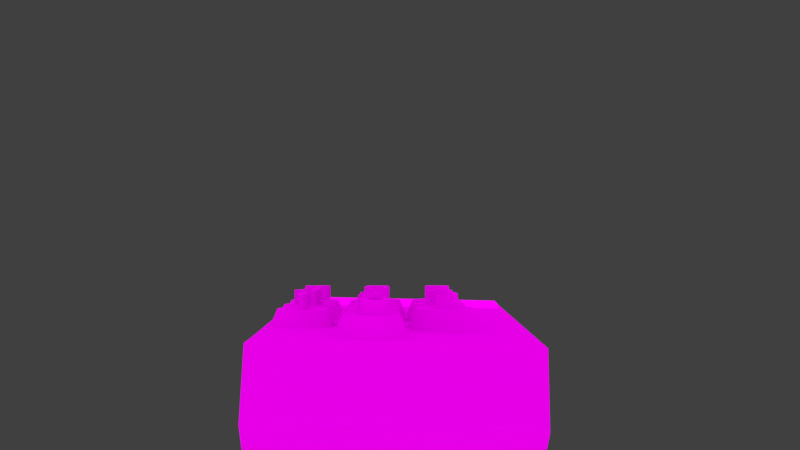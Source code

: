 # Source: calculator-model.blend  (saved by Blender 2.90.8; exported with 4.5.12 LTS)
import bpy
from mathutils import Matrix  # noqa: F401  (used for matrix-valued properties, if any)

bpy.ops.wm.read_factory_settings(use_empty=True)
scene = bpy.context.scene
scene.name = 'Scene'

# ---- collections
col_collection_1 = bpy.data.collections.new('Collection 1'); scene.collection.children.link(col_collection_1)
col_calculator = bpy.data.collections.new('calculator'); scene.collection.children.link(col_calculator)
col_but = bpy.data.collections.new('but'); scene.collection.children.link(col_but)

# ---- images (referenced by path relative to the original .blend; pixels are not part of the script)
import os
ASSET_DIR = os.environ.get("B2B_ASSET_DIR", "")  # directory of the original .blend (textures are referenced by path, not embedded)
HERE = os.path.dirname(os.path.abspath(__file__))  # packed textures are extracted next to this script under _unpacked/

def load_image(name, relpath, width, height, colorspace="sRGB"):
    """Load a texture the original file referenced (path relative to the .blend, or extracted next to this script)."""
    p = next((c for c in (os.path.join(HERE, relpath), os.path.join(ASSET_DIR, relpath)) if relpath and os.path.exists(c)), "")
    if p:
        img = bpy.data.images.load(p, check_existing=True)
        img.name = name
    else:  # same state as the original file: an image datablock whose file is absent (Cycles renders it pink)
        img = bpy.data.images.new(name, width, height)
        img.source = "FILE"
        img.filepath = "//" + (relpath or name)
    img.colorspace_settings.name = colorspace
    return img
img_screen = load_image('screen', '', 1024, 1024, 'sRGB')
img_environment_hdr = load_image('environment.hdr', 'environment.hdr', 1024, 1024, 'Linear Rec.709')

# ---- materials (node trees are filled in below, after node groups)
mat_screen = bpy.data.materials.new('screen')
mat_screen.use_transparent_shadow = False

# ---- material node trees
mat_screen.use_nodes = True; mat_screen.node_tree.nodes.clear()
_N = mat_screen.node_tree.nodes; _L = mat_screen.node_tree.links
n0 = _N.new('ShaderNodeOutputMaterial'); n0.name = 'Material Output'; n0.location = (300, 300)
n1 = _N.new('ShaderNodeEmission'); n1.name = 'Emission'; n1.location = (63, 249)
n2 = _N.new('ShaderNodeTexImage'); n2.name = 'Image Texture'; n2.location = (-314, 195)
n2.image = img_screen
_L.new(n1.outputs[0], n0.inputs[0])
_L.new(n2.outputs[0], n1.inputs[0])
n0.is_active_output = True

# ---- world
world_world = bpy.data.worlds.new('World'); scene.world = world_world
world_world.use_nodes = True; world_world.node_tree.nodes.clear()
_N = world_world.node_tree.nodes; _L = world_world.node_tree.links
n0 = _N.new('ShaderNodeBackground'); n0.name = 'Background'; n0.location = (132, 300)
n1 = _N.new('ShaderNodeOutputWorld'); n1.name = 'World Output'; n1.location = (343, 299)
n2 = _N.new('ShaderNodeMix'); n2.name = 'Mix'; n2.location = (-90, 301)
n2.data_type = 'RGBA'
n2.inputs[7].default_value = (0.05127, 0.05127, 0.05127, 1.0)
n3 = _N.new('ShaderNodeLightPath'); n3.name = 'Light Path'; n3.location = (-312, 302)
n3.width = 143
n4 = _N.new('ShaderNodeTexEnvironment'); n4.name = 'Environment Texture'; n4.location = (-367, 136)
n4.width = 202
n4.image = img_environment_hdr
_L.new(n0.outputs[0], n1.inputs[0])
_L.new(n4.outputs[0], n2.inputs[6])
_L.new(n3.outputs[0], n2.inputs[0])
_L.new(n2.outputs[2], n0.inputs[0])
n1.is_active_output = True
world_world.color = (0.05088, 0.05088, 0.05088)
world_world.use_sun_shadow = False
world_world.sun_shadow_jitter_overblur = 0.0
world_world.cycles.sampling_method = 'MANUAL'

# ---- cameras
cam_camera_001 = bpy.data.cameras.new('Camera.001')

# ---- meshes
me_cube_001 = bpy.data.meshes.new('Cube.001')
me_cube_001.from_pydata([(-0.7282, -0.8284, 0.113), (-2.008, -0.918, 1.12), (-0.731, 0.8979, 0.1272), (-2.008, 0.9447, 1.127), (1.858, -0.9209, 0.3093), (-0.09591, -0.9175, 1.149), (1.85, 0.926, 0.3121), (-0.08792, 0.9397, 1.145), (-2.01, -0.9199, 0.8801), (-2.01, 0.9694, 0.8568), (1.015, 0.9319, 1.169), (1.023, -0.9357, 1.173), (-1.344, -0.9385, 0.5647), (-1.344, 0.9694, 0.5623), (2.013, 0.9586, 0.835), (2.013, -0.9493, 0.8374), (1.718, 0.9586, 1.16), (1.718, -0.9307, 1.184), (-2.006, 0.9528, 1.137), (-2.006, -0.9097, 1.112), (-1.071, 0.9633, 0.5068), (-1.071, -0.9463, 0.5068), (1.868, 0.9625, 0.3407), (1.868, -0.9468, 0.3307)], [], [(12, 8, 9, 13), (13, 9, 16, 14), (14, 16, 17, 15), (15, 17, 8, 12), (2, 6, 4, 0), (18, 3, 1, 19), (1, 3, 9, 8), (3, 18, 16, 9), (7, 5, 11, 10), (19, 1, 8, 17), (23, 15, 12, 21), (22, 14, 15, 23), (20, 13, 14, 22), (21, 12, 13, 20), (10, 11, 17, 16), (5, 7, 18, 19), (7, 10, 16, 18), (11, 5, 19, 17), (2, 0, 21, 20), (6, 2, 20, 22), (4, 6, 22, 23), (0, 4, 23, 21)])
_uv = me_cube_001.uv_layers.new(name='UVMap')
_uv.uv.foreach_set('vector', [0.5, 0.0, 0.625, 0.0, 0.625, 0.25, 0.5, 0.25, 0.5, 0.25, 0.625, 0.25, 0.625, 0.5, 0.5, 0.5, 0.5, 0.5, 0.625, 0.5, 0.625, 0.75, 0.5, 0.75, 0.5, 0.75, 0.625, 0.75, 0.625, 1.0, 0.5, 1.0, 0.1491, 0.5356, 0.3509, 0.5356, 0.3509, 0.7144, 0.1491, 0.7144, 0.6341, 0.5167, 0.8659, 0.5167, 0.8659, 0.7333, 0.6341, 0.7333, 0.8659, 0.7333, 0.8659, 0.5167, 0.875, 0.5, 0.875, 0.75, 0.8659, 0.5167, 0.6341, 0.5167, 0.625, 0.5, 0.875, 0.5, 0.6331, 0.5293, 0.6331, 0.7207, 0.626, 0.7337, 0.626, 0.5163, 0.6341, 0.7333, 0.8659, 0.7333, 0.875, 0.75, 0.625, 0.75, 0.375, 0.75, 0.5, 0.75, 0.5, 1.0, 0.375, 1.0, 0.375, 0.5, 0.5, 0.5, 0.5, 0.75, 0.375, 0.75, 0.375, 0.25, 0.5, 0.25, 0.5, 0.5, 0.375, 0.5, 0.375, 0.0, 0.5, 0.0, 0.5, 0.25, 0.375, 0.25, 0.626, 0.5163, 0.626, 0.7337, 0.625, 0.75, 0.625, 0.5, 0.6331, 0.7207, 0.6331, 0.5293, 0.6341, 0.5167, 0.6341, 0.7333, 0.6331, 0.5293, 0.626, 0.5163, 0.625, 0.5, 0.6341, 0.5167, 0.626, 0.7337, 0.6331, 0.7207, 0.6341, 0.7333, 0.625, 0.75, 0.1491, 0.5356, 0.1491, 0.7144, 0.125, 0.75, 0.125, 0.5, 0.3509, 0.5356, 0.1491, 0.5356, 0.125, 0.5, 0.375, 0.5, 0.3509, 0.7144, 0.3509, 0.5356, 0.375, 0.5, 0.375, 0.75, 0.1491, 0.7144, 0.3509, 0.7144, 0.375, 0.75, 0.125, 0.75])
me_cube_001.use_remesh_fix_poles = True
me_cube_001.use_remesh_preserve_attributes = False
me_cube_001.use_mirror_vertex_groups = False
me_cube_001.update()
me_cube = bpy.data.meshes.new('Cube')
me_cube.from_pydata([(-0.8028, -0.2198, -0.01881), (-0.8028, -0.2198, 0.01881), (-0.8028, 0.2198, -0.01881), (-0.8028, 0.2198, 0.01881), (0.8028, -0.2198, -0.01881), (0.8028, -0.2198, 0.01881), (0.8028, 0.2198, -0.01881), (0.8028, 0.2198, 0.01881)], [], [(0, 1, 3, 2), (2, 3, 7, 6), (6, 7, 5, 4), (4, 5, 1, 0), (2, 6, 4, 0), (7, 3, 1, 5)])
_uv = me_cube.uv_layers.new(name='UVMap')
_uv.uv.foreach_set('vector', [0.375, 0.0, 0.625, 0.0, 0.625, 0.25, 0.375, 0.25, 0.375, 0.25, 0.625, 0.25, 0.625, 0.5, 0.375, 0.5, 0.375, 0.5, 0.625, 0.5, 0.625, 0.75, 0.375, 0.75, 0.375, 0.75, 0.625, 0.75, 0.625, 1.0, 0.375, 1.0, 0.125, 0.5, 0.375, 0.5, 0.375, 0.75, 0.125, 0.75, 0.9978, 0.997, -0.002134, 0.9926, 0.006389, -0.002127, 0.998, 0.002241])
me_cube.materials.append(mat_screen)
me_cube.use_remesh_fix_poles = True
me_cube.use_remesh_preserve_attributes = False
me_cube.use_mirror_vertex_groups = False
me_cube.update()
me_cylinder = bpy.data.meshes.new('Cylinder')
me_cylinder.from_pydata([(-2.537e-08, 0.2577, -0.09675), (0.0, 0.2007, 0.09675), (0.05205, 0.2528, -0.09675), (0.03699, 0.1968, 0.09675), (0.1021, 0.2381, -0.09675), (0.07255, 0.1854, 0.09675), (0.1482, 0.2143, -0.09675), (0.1053, 0.1668, 0.09675), (0.1887, 0.1822, -0.09675), (0.1341, 0.1419, 0.09675), (0.2218, 0.1432, -0.09675), (0.1576, 0.1115, 0.09675), (0.2465, 0.09863, -0.09675), (0.1752, 0.07679, 0.09675), (0.2617, 0.05028, -0.09675), (0.1859, 0.03915, 0.09675), (0.2668, 1.946e-08, -0.09675), (0.1896, 1.515e-08, 0.09675), (0.2617, -0.05028, -0.09675), (0.1859, -0.03915, 0.09675), (0.2465, -0.09863, -0.09675), (0.1752, -0.07679, 0.09675), (0.2218, -0.1432, -0.09675), (0.1576, -0.1115, 0.09675), (0.1887, -0.1822, -0.09675), (0.1341, -0.1419, 0.09675), (0.1482, -0.2143, -0.09675), (0.1053, -0.1668, 0.09675), (0.1021, -0.2381, -0.09675), (0.07255, -0.1854, 0.09675), (0.05205, -0.2528, -0.09675), (0.03699, -0.1968, 0.09675), (-1.123e-07, -0.2577, -0.09675), (-6.178e-08, -0.2007, 0.09675), (-0.05205, -0.2528, -0.09675), (-0.03699, -0.1968, 0.09675), (-0.1021, -0.2381, -0.09675), (-0.07255, -0.1854, 0.09675), (-0.1482, -0.2143, -0.09675), (-0.1053, -0.1668, 0.09675), (-0.1887, -0.1822, -0.09675), (-0.1341, -0.1419, 0.09675), (-0.2218, -0.1432, -0.09675), (-0.1576, -0.1115, 0.09675), (-0.2465, -0.09863, -0.09675), (-0.1752, -0.07679, 0.09675), (-0.2617, -0.05028, -0.09675), (-0.1859, -0.03915, 0.09675), (-0.2668, 2.489e-07, -0.09675), (-0.1896, 1.938e-07, 0.09675), (-0.2617, 0.05028, -0.09675), (-0.1859, 0.03915, 0.09675), (-0.2465, 0.09863, -0.09675), (-0.1752, 0.07679, 0.09675), (-0.2218, 0.1432, -0.09675), (-0.1576, 0.1115, 0.09675), (-0.1887, 0.1822, -0.09675), (-0.1341, 0.1419, 0.09675), (-0.1482, 0.2143, -0.09675), (-0.1053, 0.1668, 0.09675), (-0.1021, 0.2381, -0.09675), (-0.07255, 0.1854, 0.09675), (-0.05205, 0.2528, -0.09675), (-0.03699, 0.1968, 0.09675)], [], [(0, 1, 3, 2), (2, 3, 5, 4), (4, 5, 7, 6), (6, 7, 9, 8), (8, 9, 11, 10), (10, 11, 13, 12), (12, 13, 15, 14), (14, 15, 17, 16), (16, 17, 19, 18), (18, 19, 21, 20), (20, 21, 23, 22), (22, 23, 25, 24), (24, 25, 27, 26), (26, 27, 29, 28), (28, 29, 31, 30), (30, 31, 33, 32), (32, 33, 35, 34), (34, 35, 37, 36), (36, 37, 39, 38), (38, 39, 41, 40), (40, 41, 43, 42), (42, 43, 45, 44), (44, 45, 47, 46), (46, 47, 49, 48), (48, 49, 51, 50), (50, 51, 53, 52), (52, 53, 55, 54), (54, 55, 57, 56), (56, 57, 59, 58), (58, 59, 61, 60), (3, 1, 63, 61, 59, 57, 55, 53, 51, 49, 47, 45, 43, 41, 39, 37, 35, 33, 31, 29, 27, 25, 23, 21, 19, 17, 15, 13, 11, 9, 7, 5), (60, 61, 63, 62), (62, 63, 1, 0), (0, 2, 4, 6, 8, 10, 12, 14, 16, 18, 20, 22, 24, 26, 28, 30, 32, 34, 36, 38, 40, 42, 44, 46, 48, 50, 52, 54, 56, 58, 60, 62)])
_uv = me_cylinder.uv_layers.new(name='UVMap')
_uv.uv.foreach_set('vector', [1.0, 0.5, 1.0, 1.0, 0.9688, 1.0, 0.9688, 0.5, 0.9688, 0.5, 0.9688, 1.0, 0.9375, 1.0, 0.9375, 0.5, 0.9375, 0.5, 0.9375, 1.0, 0.9062, 1.0, 0.9062, 0.5, 0.9062, 0.5, 0.9062, 1.0, 0.875, 1.0, 0.875, 0.5, 0.875, 0.5, 0.875, 1.0, 0.8438, 1.0, 0.8438, 0.5, 0.8438, 0.5, 0.8438, 1.0, 0.8125, 1.0, 0.8125, 0.5, 0.8125, 0.5, 0.8125, 1.0, 0.7812, 1.0, 0.7812, 0.5, 0.7812, 0.5, 0.7812, 1.0, 0.75, 1.0, 0.75, 0.5, 0.75, 0.5, 0.75, 1.0, 0.7188, 1.0, 0.7188, 0.5, 0.7188, 0.5, 0.7188, 1.0, 0.6875, 1.0, 0.6875, 0.5, 0.6875, 0.5, 0.6875, 1.0, 0.6562, 1.0, 0.6562, 0.5, 0.6562, 0.5, 0.6562, 1.0, 0.625, 1.0, 0.625, 0.5, 0.625, 0.5, 0.625, 1.0, 0.5938, 1.0, 0.5938, 0.5, 0.5938, 0.5, 0.5938, 1.0, 0.5625, 1.0, 0.5625, 0.5, 0.5625, 0.5, 0.5625, 1.0, 0.5312, 1.0, 0.5312, 0.5, 0.5312, 0.5, 0.5312, 1.0, 0.5, 1.0, 0.5, 0.5, 0.5, 0.5, 0.5, 1.0, 0.4688, 1.0, 0.4688, 0.5, 0.4688, 0.5, 0.4688, 1.0, 0.4375, 1.0, 0.4375, 0.5, 0.4375, 0.5, 0.4375, 1.0, 0.4062, 1.0, 0.4062, 0.5, 0.4062, 0.5, 0.4062, 1.0, 0.375, 1.0, 0.375, 0.5, 0.375, 0.5, 0.375, 1.0, 0.3438, 1.0, 0.3438, 0.5, 0.3438, 0.5, 0.3438, 1.0, 0.3125, 1.0, 0.3125, 0.5, 0.3125, 0.5, 0.3125, 1.0, 0.2812, 1.0, 0.2812, 0.5, 0.2812, 0.5, 0.2812, 1.0, 0.25, 1.0, 0.25, 0.5, 0.25, 0.5, 0.25, 1.0, 0.2188, 1.0, 0.2188, 0.5, 0.2188, 0.5, 0.2188, 1.0, 0.1875, 1.0, 0.1875, 0.5, 0.1875, 0.5, 0.1875, 1.0, 0.1562, 1.0, 0.1562, 0.5, 0.1562, 0.5, 0.1562, 1.0, 0.125, 1.0, 0.125, 0.5, 0.125, 0.5, 0.125, 1.0, 0.09375, 1.0, 0.09375, 0.5, 0.09375, 0.5, 0.09375, 1.0, 0.0625, 1.0, 0.0625, 0.5, 0.2968, 0.4854, 0.25, 0.49, 0.2032, 0.4854, 0.1582, 0.4717, 0.1167, 0.4496, 0.08029, 0.4197, 0.05045, 0.3833, 0.02827, 0.3418, 0.01461, 0.2968, 0.01, 0.25, 0.01461, 0.2032, 0.02827, 0.1582, 0.05045, 0.1167, 0.08029, 0.08029, 0.1167, 0.05045, 0.1582, 0.02827, 0.2032, 0.01461, 0.25, 0.01, 0.2968, 0.01461, 0.3418, 0.02827, 0.3833, 0.05045, 0.4197, 0.08029, 0.4496, 0.1167, 0.4717, 0.1582, 0.4854, 0.2032, 0.49, 0.25, 0.4854, 0.2968, 0.4717, 0.3418, 0.4496, 0.3833, 0.4197, 0.4197, 0.3833, 0.4496, 0.3418, 0.4717, 0.0625, 0.5, 0.0625, 1.0, 0.03125, 1.0, 0.03125, 0.5, 0.03125, 0.5, 0.03125, 1.0, 0.0, 1.0, 0.0, 0.5, 0.75, 0.49, 0.7968, 0.4854, 0.8418, 0.4717, 0.8833, 0.4496, 0.9197, 0.4197, 0.9496, 0.3833, 0.9717, 0.3418, 0.9854, 0.2968, 0.99, 0.25, 0.9854, 0.2032, 0.9717, 0.1582, 0.9496, 0.1167, 0.9197, 0.08029, 0.8833, 0.05045, 0.8418, 0.02827, 0.7968, 0.01461, 0.75, 0.01, 0.7032, 0.01461, 0.6582, 0.02827, 0.6167, 0.05045, 0.5803, 0.08029, 0.5504, 0.1167, 0.5283, 0.1582, 0.5146, 0.2032, 0.51, 0.25, 0.5146, 0.2968, 0.5283, 0.3418, 0.5504, 0.3833, 0.5803, 0.4197, 0.6167, 0.4496, 0.6582, 0.4717, 0.7032, 0.4854])
me_cylinder.use_remesh_fix_poles = True
me_cylinder.use_remesh_preserve_attributes = False
me_cylinder.use_mirror_vertex_groups = False
me_cylinder.update()
me_cylinder_001 = bpy.data.meshes.new('Cylinder.001')
me_cylinder_001.from_pydata([(-2.397e-08, 0.2435, -0.09142), (0.0, 0.1896, 0.09142), (0.04918, 0.2389, -0.09142), (0.03495, 0.186, 0.09142), (0.09647, 0.225, -0.09142), (0.06856, 0.1752, 0.09142), (0.1401, 0.2025, -0.09142), (0.09953, 0.1577, 0.09142), (0.1783, 0.1722, -0.09142), (0.1267, 0.1341, 0.09142), (0.2096, 0.1353, -0.09142), (0.149, 0.1053, 0.09142), (0.2329, 0.09319, -0.09142), (0.1655, 0.07256, 0.09142), (0.2473, 0.04751, -0.09142), (0.1757, 0.03699, 0.09142), (0.2521, 1.839e-08, -0.09142), (0.1791, 1.431e-08, 0.09142), (0.2473, -0.04751, -0.09142), (0.1757, -0.03699, 0.09142), (0.2329, -0.09319, -0.09142), (0.1655, -0.07256, 0.09142), (0.2096, -0.1353, -0.09142), (0.149, -0.1053, 0.09142), (0.1783, -0.1722, -0.09142), (0.1267, -0.1341, 0.09142), (0.1401, -0.2025, -0.09142), (0.09953, -0.1577, 0.09142), (0.09647, -0.225, -0.09142), (0.06856, -0.1752, 0.09142), (0.04918, -0.2389, -0.09142), (0.03495, -0.186, 0.09142), (-1.061e-07, -0.2435, -0.09142), (-5.837e-08, -0.1896, 0.09142), (-0.04918, -0.2389, -0.09142), (-0.03495, -0.186, 0.09142), (-0.09647, -0.225, -0.09142), (-0.06856, -0.1752, 0.09142), (-0.1401, -0.2025, -0.09142), (-0.09953, -0.1577, 0.09142), (-0.1783, -0.1722, -0.09142), (-0.1267, -0.1341, 0.09142), (-0.2096, -0.1353, -0.09142), (-0.149, -0.1053, 0.09142), (-0.2329, -0.09319, -0.09142), (-0.1655, -0.07256, 0.09142), (-0.2473, -0.04751, -0.09142), (-0.1757, -0.03699, 0.09142), (-0.2521, 2.352e-07, -0.09142), (-0.1791, 1.831e-07, 0.09142), (-0.2473, 0.04751, -0.09142), (-0.1757, 0.03699, 0.09142), (-0.2329, 0.09319, -0.09142), (-0.1655, 0.07256, 0.09142), (-0.2096, 0.1353, -0.09142), (-0.149, 0.1053, 0.09142), (-0.1783, 0.1722, -0.09142), (-0.1267, 0.1341, 0.09142), (-0.1401, 0.2025, -0.09142), (-0.09953, 0.1577, 0.09142), (-0.09647, 0.225, -0.09142), (-0.06856, 0.1752, 0.09142), (-0.04918, 0.2389, -0.09142), (-0.03495, 0.186, 0.09142)], [], [(0, 1, 3, 2), (2, 3, 5, 4), (4, 5, 7, 6), (6, 7, 9, 8), (8, 9, 11, 10), (10, 11, 13, 12), (12, 13, 15, 14), (14, 15, 17, 16), (16, 17, 19, 18), (18, 19, 21, 20), (20, 21, 23, 22), (22, 23, 25, 24), (24, 25, 27, 26), (26, 27, 29, 28), (28, 29, 31, 30), (30, 31, 33, 32), (32, 33, 35, 34), (34, 35, 37, 36), (36, 37, 39, 38), (38, 39, 41, 40), (40, 41, 43, 42), (42, 43, 45, 44), (44, 45, 47, 46), (46, 47, 49, 48), (48, 49, 51, 50), (50, 51, 53, 52), (52, 53, 55, 54), (54, 55, 57, 56), (56, 57, 59, 58), (58, 59, 61, 60), (3, 1, 63, 61, 59, 57, 55, 53, 51, 49, 47, 45, 43, 41, 39, 37, 35, 33, 31, 29, 27, 25, 23, 21, 19, 17, 15, 13, 11, 9, 7, 5), (60, 61, 63, 62), (62, 63, 1, 0), (0, 2, 4, 6, 8, 10, 12, 14, 16, 18, 20, 22, 24, 26, 28, 30, 32, 34, 36, 38, 40, 42, 44, 46, 48, 50, 52, 54, 56, 58, 60, 62)])
_uv = me_cylinder_001.uv_layers.new(name='UVMap')
_uv.uv.foreach_set('vector', [1.0, 0.5, 1.0, 1.0, 0.9688, 1.0, 0.9688, 0.5, 0.9688, 0.5, 0.9688, 1.0, 0.9375, 1.0, 0.9375, 0.5, 0.9375, 0.5, 0.9375, 1.0, 0.9062, 1.0, 0.9062, 0.5, 0.9062, 0.5, 0.9062, 1.0, 0.875, 1.0, 0.875, 0.5, 0.875, 0.5, 0.875, 1.0, 0.8438, 1.0, 0.8438, 0.5, 0.8438, 0.5, 0.8438, 1.0, 0.8125, 1.0, 0.8125, 0.5, 0.8125, 0.5, 0.8125, 1.0, 0.7812, 1.0, 0.7812, 0.5, 0.7812, 0.5, 0.7812, 1.0, 0.75, 1.0, 0.75, 0.5, 0.75, 0.5, 0.75, 1.0, 0.7188, 1.0, 0.7188, 0.5, 0.7188, 0.5, 0.7188, 1.0, 0.6875, 1.0, 0.6875, 0.5, 0.6875, 0.5, 0.6875, 1.0, 0.6562, 1.0, 0.6562, 0.5, 0.6562, 0.5, 0.6562, 1.0, 0.625, 1.0, 0.625, 0.5, 0.625, 0.5, 0.625, 1.0, 0.5938, 1.0, 0.5938, 0.5, 0.5938, 0.5, 0.5938, 1.0, 0.5625, 1.0, 0.5625, 0.5, 0.5625, 0.5, 0.5625, 1.0, 0.5312, 1.0, 0.5312, 0.5, 0.5312, 0.5, 0.5312, 1.0, 0.5, 1.0, 0.5, 0.5, 0.5, 0.5, 0.5, 1.0, 0.4688, 1.0, 0.4688, 0.5, 0.4688, 0.5, 0.4688, 1.0, 0.4375, 1.0, 0.4375, 0.5, 0.4375, 0.5, 0.4375, 1.0, 0.4062, 1.0, 0.4062, 0.5, 0.4062, 0.5, 0.4062, 1.0, 0.375, 1.0, 0.375, 0.5, 0.375, 0.5, 0.375, 1.0, 0.3438, 1.0, 0.3438, 0.5, 0.3438, 0.5, 0.3438, 1.0, 0.3125, 1.0, 0.3125, 0.5, 0.3125, 0.5, 0.3125, 1.0, 0.2812, 1.0, 0.2812, 0.5, 0.2812, 0.5, 0.2812, 1.0, 0.25, 1.0, 0.25, 0.5, 0.25, 0.5, 0.25, 1.0, 0.2188, 1.0, 0.2188, 0.5, 0.2188, 0.5, 0.2188, 1.0, 0.1875, 1.0, 0.1875, 0.5, 0.1875, 0.5, 0.1875, 1.0, 0.1562, 1.0, 0.1562, 0.5, 0.1562, 0.5, 0.1562, 1.0, 0.125, 1.0, 0.125, 0.5, 0.125, 0.5, 0.125, 1.0, 0.09375, 1.0, 0.09375, 0.5, 0.09375, 0.5, 0.09375, 1.0, 0.0625, 1.0, 0.0625, 0.5, 0.2968, 0.4854, 0.25, 0.49, 0.2032, 0.4854, 0.1582, 0.4717, 0.1167, 0.4496, 0.08029, 0.4197, 0.05045, 0.3833, 0.02827, 0.3418, 0.01461, 0.2968, 0.01, 0.25, 0.01461, 0.2032, 0.02827, 0.1582, 0.05045, 0.1167, 0.08029, 0.08029, 0.1167, 0.05045, 0.1582, 0.02827, 0.2032, 0.01461, 0.25, 0.01, 0.2968, 0.01461, 0.3418, 0.02827, 0.3833, 0.05045, 0.4197, 0.08029, 0.4496, 0.1167, 0.4717, 0.1582, 0.4854, 0.2032, 0.49, 0.25, 0.4854, 0.2968, 0.4717, 0.3418, 0.4496, 0.3833, 0.4197, 0.4197, 0.3833, 0.4496, 0.3418, 0.4717, 0.0625, 0.5, 0.0625, 1.0, 0.03125, 1.0, 0.03125, 0.5, 0.03125, 0.5, 0.03125, 1.0, 0.0, 1.0, 0.0, 0.5, 0.75, 0.49, 0.7968, 0.4854, 0.8418, 0.4717, 0.8833, 0.4496, 0.9197, 0.4197, 0.9496, 0.3833, 0.9717, 0.3418, 0.9854, 0.2968, 0.99, 0.25, 0.9854, 0.2032, 0.9717, 0.1582, 0.9496, 0.1167, 0.9197, 0.08029, 0.8833, 0.05045, 0.8418, 0.02827, 0.7968, 0.01461, 0.75, 0.01, 0.7032, 0.01461, 0.6582, 0.02827, 0.6167, 0.05045, 0.5803, 0.08029, 0.5504, 0.1167, 0.5283, 0.1582, 0.5146, 0.2032, 0.51, 0.25, 0.5146, 0.2968, 0.5283, 0.3418, 0.5504, 0.3833, 0.5803, 0.4197, 0.6167, 0.4496, 0.6582, 0.4717, 0.7032, 0.4854])
me_cylinder_001.use_remesh_fix_poles = True
me_cylinder_001.use_remesh_preserve_attributes = False
me_cylinder_001.use_mirror_vertex_groups = False
me_cylinder_001.update()
me_cylinder_006 = bpy.data.meshes.new('Cylinder.006')
me_cylinder_006.from_pydata([(-2.586e-08, 0.2627, -0.0986), (0.0, 0.2045, 0.0986), (0.05305, 0.2576, -0.0986), (0.0377, 0.2006, 0.0986), (0.1041, 0.2427, -0.0986), (0.07394, 0.1889, 0.0986), (0.1511, 0.2184, -0.0986), (0.1074, 0.17, 0.0986), (0.1923, 0.1857, -0.0986), (0.1366, 0.1446, 0.0986), (0.2261, 0.1459, -0.0986), (0.1607, 0.1136, 0.0986), (0.2512, 0.1005, -0.0986), (0.1785, 0.07826, 0.0986), (0.2667, 0.05124, -0.0986), (0.1895, 0.0399, 0.0986), (0.2719, 1.983e-08, -0.0986), (0.1932, 1.544e-08, 0.0986), (0.2667, -0.05124, -0.0986), (0.1895, -0.0399, 0.0986), (0.2512, -0.1005, -0.0986), (0.1785, -0.07826, 0.0986), (0.2261, -0.1459, -0.0986), (0.1607, -0.1136, 0.0986), (0.1923, -0.1857, -0.0986), (0.1366, -0.1446, 0.0986), (0.1511, -0.2184, -0.0986), (0.1074, -0.17, 0.0986), (0.1041, -0.2427, -0.0986), (0.07394, -0.1889, 0.0986), (0.05305, -0.2576, -0.0986), (0.0377, -0.2006, 0.0986), (-1.145e-07, -0.2627, -0.0986), (-6.296e-08, -0.2045, 0.0986), (-0.05305, -0.2576, -0.0986), (-0.0377, -0.2006, 0.0986), (-0.1041, -0.2427, -0.0986), (-0.07394, -0.1889, 0.0986), (-0.1511, -0.2184, -0.0986), (-0.1074, -0.17, 0.0986), (-0.1923, -0.1857, -0.0986), (-0.1366, -0.1446, 0.0986), (-0.2261, -0.1459, -0.0986), (-0.1607, -0.1136, 0.0986), (-0.2512, -0.1005, -0.0986), (-0.1785, -0.07826, 0.0986), (-0.2667, -0.05124, -0.0986), (-0.1895, -0.0399, 0.0986), (-0.2719, 2.536e-07, -0.0986), (-0.1932, 1.975e-07, 0.0986), (-0.2667, 0.05125, -0.0986), (-0.1895, 0.0399, 0.0986), (-0.2512, 0.1005, -0.0986), (-0.1785, 0.07826, 0.0986), (-0.2261, 0.1459, -0.0986), (-0.1607, 0.1136, 0.0986), (-0.1923, 0.1857, -0.0986), (-0.1366, 0.1446, 0.0986), (-0.1511, 0.2184, -0.0986), (-0.1074, 0.17, 0.0986), (-0.1041, 0.2427, -0.0986), (-0.07394, 0.1889, 0.0986), (-0.05305, 0.2576, -0.0986), (-0.0377, 0.2006, 0.0986)], [], [(0, 1, 3, 2), (2, 3, 5, 4), (4, 5, 7, 6), (6, 7, 9, 8), (8, 9, 11, 10), (10, 11, 13, 12), (12, 13, 15, 14), (14, 15, 17, 16), (16, 17, 19, 18), (18, 19, 21, 20), (20, 21, 23, 22), (22, 23, 25, 24), (24, 25, 27, 26), (26, 27, 29, 28), (28, 29, 31, 30), (30, 31, 33, 32), (32, 33, 35, 34), (34, 35, 37, 36), (36, 37, 39, 38), (38, 39, 41, 40), (40, 41, 43, 42), (42, 43, 45, 44), (44, 45, 47, 46), (46, 47, 49, 48), (48, 49, 51, 50), (50, 51, 53, 52), (52, 53, 55, 54), (54, 55, 57, 56), (56, 57, 59, 58), (58, 59, 61, 60), (3, 1, 63, 61, 59, 57, 55, 53, 51, 49, 47, 45, 43, 41, 39, 37, 35, 33, 31, 29, 27, 25, 23, 21, 19, 17, 15, 13, 11, 9, 7, 5), (60, 61, 63, 62), (62, 63, 1, 0), (0, 2, 4, 6, 8, 10, 12, 14, 16, 18, 20, 22, 24, 26, 28, 30, 32, 34, 36, 38, 40, 42, 44, 46, 48, 50, 52, 54, 56, 58, 60, 62)])
_uv = me_cylinder_006.uv_layers.new(name='UVMap')
_uv.uv.foreach_set('vector', [1.0, 0.5, 1.0, 1.0, 0.9688, 1.0, 0.9688, 0.5, 0.9688, 0.5, 0.9688, 1.0, 0.9375, 1.0, 0.9375, 0.5, 0.9375, 0.5, 0.9375, 1.0, 0.9062, 1.0, 0.9062, 0.5, 0.9062, 0.5, 0.9062, 1.0, 0.875, 1.0, 0.875, 0.5, 0.875, 0.5, 0.875, 1.0, 0.8438, 1.0, 0.8438, 0.5, 0.8438, 0.5, 0.8438, 1.0, 0.8125, 1.0, 0.8125, 0.5, 0.8125, 0.5, 0.8125, 1.0, 0.7812, 1.0, 0.7812, 0.5, 0.7812, 0.5, 0.7812, 1.0, 0.75, 1.0, 0.75, 0.5, 0.75, 0.5, 0.75, 1.0, 0.7188, 1.0, 0.7188, 0.5, 0.7188, 0.5, 0.7188, 1.0, 0.6875, 1.0, 0.6875, 0.5, 0.6875, 0.5, 0.6875, 1.0, 0.6562, 1.0, 0.6562, 0.5, 0.6562, 0.5, 0.6562, 1.0, 0.625, 1.0, 0.625, 0.5, 0.625, 0.5, 0.625, 1.0, 0.5938, 1.0, 0.5938, 0.5, 0.5938, 0.5, 0.5938, 1.0, 0.5625, 1.0, 0.5625, 0.5, 0.5625, 0.5, 0.5625, 1.0, 0.5312, 1.0, 0.5312, 0.5, 0.5312, 0.5, 0.5312, 1.0, 0.5, 1.0, 0.5, 0.5, 0.5, 0.5, 0.5, 1.0, 0.4688, 1.0, 0.4688, 0.5, 0.4688, 0.5, 0.4688, 1.0, 0.4375, 1.0, 0.4375, 0.5, 0.4375, 0.5, 0.4375, 1.0, 0.4062, 1.0, 0.4062, 0.5, 0.4062, 0.5, 0.4062, 1.0, 0.375, 1.0, 0.375, 0.5, 0.375, 0.5, 0.375, 1.0, 0.3438, 1.0, 0.3438, 0.5, 0.3438, 0.5, 0.3438, 1.0, 0.3125, 1.0, 0.3125, 0.5, 0.3125, 0.5, 0.3125, 1.0, 0.2812, 1.0, 0.2812, 0.5, 0.2812, 0.5, 0.2812, 1.0, 0.25, 1.0, 0.25, 0.5, 0.25, 0.5, 0.25, 1.0, 0.2188, 1.0, 0.2188, 0.5, 0.2188, 0.5, 0.2188, 1.0, 0.1875, 1.0, 0.1875, 0.5, 0.1875, 0.5, 0.1875, 1.0, 0.1562, 1.0, 0.1562, 0.5, 0.1562, 0.5, 0.1562, 1.0, 0.125, 1.0, 0.125, 0.5, 0.125, 0.5, 0.125, 1.0, 0.09375, 1.0, 0.09375, 0.5, 0.09375, 0.5, 0.09375, 1.0, 0.0625, 1.0, 0.0625, 0.5, 0.2968, 0.4854, 0.25, 0.49, 0.2032, 0.4854, 0.1582, 0.4717, 0.1167, 0.4496, 0.08029, 0.4197, 0.05045, 0.3833, 0.02827, 0.3418, 0.01461, 0.2968, 0.01, 0.25, 0.01461, 0.2032, 0.02827, 0.1582, 0.05045, 0.1167, 0.08029, 0.08029, 0.1167, 0.05045, 0.1582, 0.02827, 0.2032, 0.01461, 0.25, 0.01, 0.2968, 0.01461, 0.3418, 0.02827, 0.3833, 0.05045, 0.4197, 0.08029, 0.4496, 0.1167, 0.4717, 0.1582, 0.4854, 0.2032, 0.49, 0.25, 0.4854, 0.2968, 0.4717, 0.3418, 0.4496, 0.3833, 0.4197, 0.4197, 0.3833, 0.4496, 0.3418, 0.4717, 0.0625, 0.5, 0.0625, 1.0, 0.03125, 1.0, 0.03125, 0.5, 0.03125, 0.5, 0.03125, 1.0, 0.0, 1.0, 0.0, 0.5, 0.75, 0.49, 0.7968, 0.4854, 0.8418, 0.4717, 0.8833, 0.4496, 0.9197, 0.4197, 0.9496, 0.3833, 0.9717, 0.3418, 0.9854, 0.2968, 0.99, 0.25, 0.9854, 0.2032, 0.9717, 0.1582, 0.9496, 0.1167, 0.9197, 0.08029, 0.8833, 0.05045, 0.8418, 0.02827, 0.7968, 0.01461, 0.75, 0.01, 0.7032, 0.01461, 0.6582, 0.02827, 0.6167, 0.05045, 0.5803, 0.08029, 0.5504, 0.1167, 0.5283, 0.1582, 0.5146, 0.2032, 0.51, 0.25, 0.5146, 0.2968, 0.5283, 0.3418, 0.5504, 0.3833, 0.5803, 0.4197, 0.6167, 0.4496, 0.6582, 0.4717, 0.7032, 0.4854])
me_cylinder_006.use_remesh_fix_poles = True
me_cylinder_006.use_remesh_preserve_attributes = False
me_cylinder_006.use_mirror_vertex_groups = False
me_cylinder_006.update()
me_cylinder_009 = bpy.data.meshes.new('Cylinder.009')
me_cylinder_009.from_pydata([(-2.653e-08, 0.2694, -0.1011), (0.0, 0.2098, 0.1011), (0.05441, 0.2643, -0.1011), (0.03867, 0.2057, 0.1011), (0.1067, 0.2489, -0.1011), (0.07585, 0.1938, 0.1011), (0.155, 0.224, -0.1011), (0.1101, 0.1744, 0.1011), (0.1972, 0.1905, -0.1011), (0.1402, 0.1483, 0.1011), (0.2319, 0.1497, -0.1011), (0.1648, 0.1165, 0.1011), (0.2577, 0.1031, -0.1011), (0.1831, 0.08028, 0.1011), (0.2736, 0.05257, -0.1011), (0.1944, 0.04093, 0.1011), (0.2789, 2.034e-08, -0.1011), (0.1982, 1.584e-08, 0.1011), (0.2736, -0.05257, -0.1011), (0.1944, -0.04093, 0.1011), (0.2577, -0.1031, -0.1011), (0.1831, -0.08028, 0.1011), (0.2319, -0.1497, -0.1011), (0.1648, -0.1165, 0.1011), (0.1972, -0.1905, -0.1011), (0.1402, -0.1483, 0.1011), (0.155, -0.224, -0.1011), (0.1101, -0.1744, 0.1011), (0.1067, -0.2489, -0.1011), (0.07585, -0.1938, 0.1011), (0.05441, -0.2643, -0.1011), (0.03867, -0.2057, 0.1011), (-1.174e-07, -0.2694, -0.1011), (-6.458e-08, -0.2098, 0.1011), (-0.05441, -0.2643, -0.1011), (-0.03867, -0.2057, 0.1011), (-0.1067, -0.2489, -0.1011), (-0.07585, -0.1938, 0.1011), (-0.155, -0.224, -0.1011), (-0.1101, -0.1744, 0.1011), (-0.1972, -0.1905, -0.1011), (-0.1402, -0.1483, 0.1011), (-0.2319, -0.1497, -0.1011), (-0.1648, -0.1165, 0.1011), (-0.2577, -0.1031, -0.1011), (-0.1831, -0.08028, 0.1011), (-0.2736, -0.05257, -0.1011), (-0.1944, -0.04093, 0.1011), (-0.2789, 2.602e-07, -0.1011), (-0.1982, 2.026e-07, 0.1011), (-0.2736, 0.05257, -0.1011), (-0.1944, 0.04093, 0.1011), (-0.2577, 0.1031, -0.1011), (-0.1831, 0.08028, 0.1011), (-0.2319, 0.1497, -0.1011), (-0.1648, 0.1165, 0.1011), (-0.1972, 0.1905, -0.1011), (-0.1402, 0.1483, 0.1011), (-0.155, 0.224, -0.1011), (-0.1101, 0.1744, 0.1011), (-0.1067, 0.2489, -0.1011), (-0.07585, 0.1938, 0.1011), (-0.05441, 0.2643, -0.1011), (-0.03867, 0.2057, 0.1011)], [], [(0, 1, 3, 2), (2, 3, 5, 4), (4, 5, 7, 6), (6, 7, 9, 8), (8, 9, 11, 10), (10, 11, 13, 12), (12, 13, 15, 14), (14, 15, 17, 16), (16, 17, 19, 18), (18, 19, 21, 20), (20, 21, 23, 22), (22, 23, 25, 24), (24, 25, 27, 26), (26, 27, 29, 28), (28, 29, 31, 30), (30, 31, 33, 32), (32, 33, 35, 34), (34, 35, 37, 36), (36, 37, 39, 38), (38, 39, 41, 40), (40, 41, 43, 42), (42, 43, 45, 44), (44, 45, 47, 46), (46, 47, 49, 48), (48, 49, 51, 50), (50, 51, 53, 52), (52, 53, 55, 54), (54, 55, 57, 56), (56, 57, 59, 58), (58, 59, 61, 60), (3, 1, 63, 61, 59, 57, 55, 53, 51, 49, 47, 45, 43, 41, 39, 37, 35, 33, 31, 29, 27, 25, 23, 21, 19, 17, 15, 13, 11, 9, 7, 5), (60, 61, 63, 62), (62, 63, 1, 0), (0, 2, 4, 6, 8, 10, 12, 14, 16, 18, 20, 22, 24, 26, 28, 30, 32, 34, 36, 38, 40, 42, 44, 46, 48, 50, 52, 54, 56, 58, 60, 62)])
_uv = me_cylinder_009.uv_layers.new(name='UVMap')
_uv.uv.foreach_set('vector', [1.0, 0.5, 1.0, 1.0, 0.9688, 1.0, 0.9688, 0.5, 0.9688, 0.5, 0.9688, 1.0, 0.9375, 1.0, 0.9375, 0.5, 0.9375, 0.5, 0.9375, 1.0, 0.9062, 1.0, 0.9062, 0.5, 0.9062, 0.5, 0.9062, 1.0, 0.875, 1.0, 0.875, 0.5, 0.875, 0.5, 0.875, 1.0, 0.8438, 1.0, 0.8438, 0.5, 0.8438, 0.5, 0.8438, 1.0, 0.8125, 1.0, 0.8125, 0.5, 0.8125, 0.5, 0.8125, 1.0, 0.7812, 1.0, 0.7812, 0.5, 0.7812, 0.5, 0.7812, 1.0, 0.75, 1.0, 0.75, 0.5, 0.75, 0.5, 0.75, 1.0, 0.7188, 1.0, 0.7188, 0.5, 0.7188, 0.5, 0.7188, 1.0, 0.6875, 1.0, 0.6875, 0.5, 0.6875, 0.5, 0.6875, 1.0, 0.6562, 1.0, 0.6562, 0.5, 0.6562, 0.5, 0.6562, 1.0, 0.625, 1.0, 0.625, 0.5, 0.625, 0.5, 0.625, 1.0, 0.5938, 1.0, 0.5938, 0.5, 0.5938, 0.5, 0.5938, 1.0, 0.5625, 1.0, 0.5625, 0.5, 0.5625, 0.5, 0.5625, 1.0, 0.5312, 1.0, 0.5312, 0.5, 0.5312, 0.5, 0.5312, 1.0, 0.5, 1.0, 0.5, 0.5, 0.5, 0.5, 0.5, 1.0, 0.4688, 1.0, 0.4688, 0.5, 0.4688, 0.5, 0.4688, 1.0, 0.4375, 1.0, 0.4375, 0.5, 0.4375, 0.5, 0.4375, 1.0, 0.4062, 1.0, 0.4062, 0.5, 0.4062, 0.5, 0.4062, 1.0, 0.375, 1.0, 0.375, 0.5, 0.375, 0.5, 0.375, 1.0, 0.3438, 1.0, 0.3438, 0.5, 0.3438, 0.5, 0.3438, 1.0, 0.3125, 1.0, 0.3125, 0.5, 0.3125, 0.5, 0.3125, 1.0, 0.2812, 1.0, 0.2812, 0.5, 0.2812, 0.5, 0.2812, 1.0, 0.25, 1.0, 0.25, 0.5, 0.25, 0.5, 0.25, 1.0, 0.2188, 1.0, 0.2188, 0.5, 0.2188, 0.5, 0.2188, 1.0, 0.1875, 1.0, 0.1875, 0.5, 0.1875, 0.5, 0.1875, 1.0, 0.1562, 1.0, 0.1562, 0.5, 0.1562, 0.5, 0.1562, 1.0, 0.125, 1.0, 0.125, 0.5, 0.125, 0.5, 0.125, 1.0, 0.09375, 1.0, 0.09375, 0.5, 0.09375, 0.5, 0.09375, 1.0, 0.0625, 1.0, 0.0625, 0.5, 0.2968, 0.4854, 0.25, 0.49, 0.2032, 0.4854, 0.1582, 0.4717, 0.1167, 0.4496, 0.08029, 0.4197, 0.05045, 0.3833, 0.02827, 0.3418, 0.01461, 0.2968, 0.01, 0.25, 0.01461, 0.2032, 0.02827, 0.1582, 0.05045, 0.1167, 0.08029, 0.08029, 0.1167, 0.05045, 0.1582, 0.02827, 0.2032, 0.01461, 0.25, 0.01, 0.2968, 0.01461, 0.3418, 0.02827, 0.3833, 0.05045, 0.4197, 0.08029, 0.4496, 0.1167, 0.4717, 0.1582, 0.4854, 0.2032, 0.49, 0.25, 0.4854, 0.2968, 0.4717, 0.3418, 0.4496, 0.3833, 0.4197, 0.4197, 0.3833, 0.4496, 0.3418, 0.4717, 0.0625, 0.5, 0.0625, 1.0, 0.03125, 1.0, 0.03125, 0.5, 0.03125, 0.5, 0.03125, 1.0, 0.0, 1.0, 0.0, 0.5, 0.75, 0.49, 0.7968, 0.4854, 0.8418, 0.4717, 0.8833, 0.4496, 0.9197, 0.4197, 0.9496, 0.3833, 0.9717, 0.3418, 0.9854, 0.2968, 0.99, 0.25, 0.9854, 0.2032, 0.9717, 0.1582, 0.9496, 0.1167, 0.9197, 0.08029, 0.8833, 0.05045, 0.8418, 0.02827, 0.7968, 0.01461, 0.75, 0.01, 0.7032, 0.01461, 0.6582, 0.02827, 0.6167, 0.05045, 0.5803, 0.08029, 0.5504, 0.1167, 0.5283, 0.1582, 0.5146, 0.2032, 0.51, 0.25, 0.5146, 0.2968, 0.5283, 0.3418, 0.5504, 0.3833, 0.5803, 0.4197, 0.6167, 0.4496, 0.6582, 0.4717, 0.7032, 0.4854])
me_cylinder_009.use_remesh_fix_poles = True
me_cylinder_009.use_remesh_preserve_attributes = False
me_cylinder_009.use_mirror_vertex_groups = False
me_cylinder_009.update()
me_cylinder_005 = bpy.data.meshes.new('Cylinder.005')
me_cylinder_005.from_pydata([(-2.4e-08, 0.2438, -0.0915), (0.0, 0.1898, 0.0915), (0.04923, 0.2391, -0.0915), (0.03498, 0.1861, 0.0915), (0.09656, 0.2252, -0.0915), (0.06862, 0.1753, 0.0915), (0.1402, 0.2027, -0.0915), (0.09962, 0.1578, 0.0915), (0.1784, 0.1724, -0.0915), (0.1268, 0.1342, 0.0915), (0.2098, 0.1354, -0.0915), (0.1491, 0.1054, 0.0915), (0.2331, 0.09328, -0.0915), (0.1657, 0.07263, 0.0915), (0.2475, 0.04755, -0.0915), (0.1759, 0.03702, 0.0915), (0.2523, 1.84e-08, -0.0915), (0.1793, 1.433e-08, 0.0915), (0.2475, -0.04755, -0.0915), (0.1759, -0.03702, 0.0915), (0.2331, -0.09328, -0.0915), (0.1657, -0.07263, 0.0915), (0.2098, -0.1354, -0.0915), (0.1491, -0.1054, 0.0915), (0.1784, -0.1724, -0.0915), (0.1268, -0.1342, 0.0915), (0.1402, -0.2027, -0.0915), (0.09962, -0.1578, 0.0915), (0.09656, -0.2252, -0.0915), (0.06862, -0.1753, 0.0915), (0.04923, -0.2391, -0.0915), (0.03498, -0.1861, 0.0915), (-1.062e-07, -0.2438, -0.0915), (-5.843e-08, -0.1898, 0.0915), (-0.04923, -0.2391, -0.0915), (-0.03498, -0.1861, 0.0915), (-0.09656, -0.2252, -0.0915), (-0.06862, -0.1753, 0.0915), (-0.1402, -0.2027, -0.0915), (-0.09962, -0.1578, 0.0915), (-0.1784, -0.1724, -0.0915), (-0.1268, -0.1342, 0.0915), (-0.2098, -0.1354, -0.0915), (-0.1491, -0.1054, 0.0915), (-0.2331, -0.09328, -0.0915), (-0.1657, -0.07263, 0.0915), (-0.2475, -0.04755, -0.0915), (-0.1759, -0.03702, 0.0915), (-0.2523, 2.354e-07, -0.0915), (-0.1793, 1.833e-07, 0.0915), (-0.2475, 0.04756, -0.0915), (-0.1759, 0.03702, 0.0915), (-0.2331, 0.09328, -0.0915), (-0.1657, 0.07263, 0.0915), (-0.2098, 0.1354, -0.0915), (-0.1491, 0.1054, 0.0915), (-0.1784, 0.1724, -0.0915), (-0.1268, 0.1342, 0.0915), (-0.1402, 0.2027, -0.0915), (-0.09962, 0.1578, 0.0915), (-0.09656, 0.2252, -0.0915), (-0.06862, 0.1753, 0.0915), (-0.04923, 0.2391, -0.0915), (-0.03498, 0.1861, 0.0915)], [], [(0, 1, 3, 2), (2, 3, 5, 4), (4, 5, 7, 6), (6, 7, 9, 8), (8, 9, 11, 10), (10, 11, 13, 12), (12, 13, 15, 14), (14, 15, 17, 16), (16, 17, 19, 18), (18, 19, 21, 20), (20, 21, 23, 22), (22, 23, 25, 24), (24, 25, 27, 26), (26, 27, 29, 28), (28, 29, 31, 30), (30, 31, 33, 32), (32, 33, 35, 34), (34, 35, 37, 36), (36, 37, 39, 38), (38, 39, 41, 40), (40, 41, 43, 42), (42, 43, 45, 44), (44, 45, 47, 46), (46, 47, 49, 48), (48, 49, 51, 50), (50, 51, 53, 52), (52, 53, 55, 54), (54, 55, 57, 56), (56, 57, 59, 58), (58, 59, 61, 60), (3, 1, 63, 61, 59, 57, 55, 53, 51, 49, 47, 45, 43, 41, 39, 37, 35, 33, 31, 29, 27, 25, 23, 21, 19, 17, 15, 13, 11, 9, 7, 5), (60, 61, 63, 62), (62, 63, 1, 0), (0, 2, 4, 6, 8, 10, 12, 14, 16, 18, 20, 22, 24, 26, 28, 30, 32, 34, 36, 38, 40, 42, 44, 46, 48, 50, 52, 54, 56, 58, 60, 62)])
_uv = me_cylinder_005.uv_layers.new(name='UVMap')
_uv.uv.foreach_set('vector', [1.0, 0.5, 1.0, 1.0, 0.9688, 1.0, 0.9688, 0.5, 0.9688, 0.5, 0.9688, 1.0, 0.9375, 1.0, 0.9375, 0.5, 0.9375, 0.5, 0.9375, 1.0, 0.9062, 1.0, 0.9062, 0.5, 0.9062, 0.5, 0.9062, 1.0, 0.875, 1.0, 0.875, 0.5, 0.875, 0.5, 0.875, 1.0, 0.8438, 1.0, 0.8438, 0.5, 0.8438, 0.5, 0.8438, 1.0, 0.8125, 1.0, 0.8125, 0.5, 0.8125, 0.5, 0.8125, 1.0, 0.7812, 1.0, 0.7812, 0.5, 0.7812, 0.5, 0.7812, 1.0, 0.75, 1.0, 0.75, 0.5, 0.75, 0.5, 0.75, 1.0, 0.7188, 1.0, 0.7188, 0.5, 0.7188, 0.5, 0.7188, 1.0, 0.6875, 1.0, 0.6875, 0.5, 0.6875, 0.5, 0.6875, 1.0, 0.6562, 1.0, 0.6562, 0.5, 0.6562, 0.5, 0.6562, 1.0, 0.625, 1.0, 0.625, 0.5, 0.625, 0.5, 0.625, 1.0, 0.5938, 1.0, 0.5938, 0.5, 0.5938, 0.5, 0.5938, 1.0, 0.5625, 1.0, 0.5625, 0.5, 0.5625, 0.5, 0.5625, 1.0, 0.5312, 1.0, 0.5312, 0.5, 0.5312, 0.5, 0.5312, 1.0, 0.5, 1.0, 0.5, 0.5, 0.5, 0.5, 0.5, 1.0, 0.4688, 1.0, 0.4688, 0.5, 0.4688, 0.5, 0.4688, 1.0, 0.4375, 1.0, 0.4375, 0.5, 0.4375, 0.5, 0.4375, 1.0, 0.4062, 1.0, 0.4062, 0.5, 0.4062, 0.5, 0.4062, 1.0, 0.375, 1.0, 0.375, 0.5, 0.375, 0.5, 0.375, 1.0, 0.3438, 1.0, 0.3438, 0.5, 0.3438, 0.5, 0.3438, 1.0, 0.3125, 1.0, 0.3125, 0.5, 0.3125, 0.5, 0.3125, 1.0, 0.2812, 1.0, 0.2812, 0.5, 0.2812, 0.5, 0.2812, 1.0, 0.25, 1.0, 0.25, 0.5, 0.25, 0.5, 0.25, 1.0, 0.2188, 1.0, 0.2188, 0.5, 0.2188, 0.5, 0.2188, 1.0, 0.1875, 1.0, 0.1875, 0.5, 0.1875, 0.5, 0.1875, 1.0, 0.1562, 1.0, 0.1562, 0.5, 0.1562, 0.5, 0.1562, 1.0, 0.125, 1.0, 0.125, 0.5, 0.125, 0.5, 0.125, 1.0, 0.09375, 1.0, 0.09375, 0.5, 0.09375, 0.5, 0.09375, 1.0, 0.0625, 1.0, 0.0625, 0.5, 0.2968, 0.4854, 0.25, 0.49, 0.2032, 0.4854, 0.1582, 0.4717, 0.1167, 0.4496, 0.08029, 0.4197, 0.05045, 0.3833, 0.02827, 0.3418, 0.01461, 0.2968, 0.01, 0.25, 0.01461, 0.2032, 0.02827, 0.1582, 0.05045, 0.1167, 0.08029, 0.08029, 0.1167, 0.05045, 0.1582, 0.02827, 0.2032, 0.01461, 0.25, 0.01, 0.2968, 0.01461, 0.3418, 0.02827, 0.3833, 0.05045, 0.4197, 0.08029, 0.4496, 0.1167, 0.4717, 0.1582, 0.4854, 0.2032, 0.49, 0.25, 0.4854, 0.2968, 0.4717, 0.3418, 0.4496, 0.3833, 0.4197, 0.4197, 0.3833, 0.4496, 0.3418, 0.4717, 0.0625, 0.5, 0.0625, 1.0, 0.03125, 1.0, 0.03125, 0.5, 0.03125, 0.5, 0.03125, 1.0, 0.0, 1.0, 0.0, 0.5, 0.75, 0.49, 0.7968, 0.4854, 0.8418, 0.4717, 0.8833, 0.4496, 0.9197, 0.4197, 0.9496, 0.3833, 0.9717, 0.3418, 0.9854, 0.2968, 0.99, 0.25, 0.9854, 0.2032, 0.9717, 0.1582, 0.9496, 0.1167, 0.9197, 0.08029, 0.8833, 0.05045, 0.8418, 0.02827, 0.7968, 0.01461, 0.75, 0.01, 0.7032, 0.01461, 0.6582, 0.02827, 0.6167, 0.05045, 0.5803, 0.08029, 0.5504, 0.1167, 0.5283, 0.1582, 0.5146, 0.2032, 0.51, 0.25, 0.5146, 0.2968, 0.5283, 0.3418, 0.5504, 0.3833, 0.5803, 0.4197, 0.6167, 0.4496, 0.6582, 0.4717, 0.7032, 0.4854])
me_cylinder_005.use_remesh_fix_poles = True
me_cylinder_005.use_remesh_preserve_attributes = False
me_cylinder_005.use_mirror_vertex_groups = False
me_cylinder_005.update()
me_cylinder_002 = bpy.data.meshes.new('Cylinder.002')
me_cylinder_002.from_pydata([(-2.499e-08, 0.2539, -0.09531), (0.0, 0.1977, 0.09531), (0.05127, 0.249, -0.09531), (0.03644, 0.1939, 0.09531), (0.1006, 0.2346, -0.09531), (0.07147, 0.1826, 0.09531), (0.146, 0.2111, -0.09531), (0.1038, 0.1644, 0.09531), (0.1858, 0.1795, -0.09531), (0.1321, 0.1398, 0.09531), (0.2185, 0.1411, -0.09531), (0.1553, 0.1098, 0.09531), (0.2428, 0.09716, -0.09531), (0.1726, 0.07565, 0.09531), (0.2578, 0.04953, -0.09531), (0.1832, 0.03856, 0.09531), (0.2628, 1.917e-08, -0.09531), (0.1868, 1.492e-08, 0.09531), (0.2578, -0.04953, -0.09531), (0.1832, -0.03856, 0.09531), (0.2428, -0.09716, -0.09531), (0.1726, -0.07565, 0.09531), (0.2185, -0.1411, -0.09531), (0.1553, -0.1098, 0.09531), (0.1858, -0.1795, -0.09531), (0.1321, -0.1398, 0.09531), (0.146, -0.2111, -0.09531), (0.1038, -0.1644, 0.09531), (0.1006, -0.2346, -0.09531), (0.07147, -0.1826, 0.09531), (0.05127, -0.249, -0.09531), (0.03644, -0.1939, 0.09531), (-1.106e-07, -0.2539, -0.09531), (-6.086e-08, -0.1977, 0.09531), (-0.05127, -0.249, -0.09531), (-0.03644, -0.1939, 0.09531), (-0.1006, -0.2346, -0.09531), (-0.07147, -0.1826, 0.09531), (-0.146, -0.2111, -0.09531), (-0.1038, -0.1644, 0.09531), (-0.1858, -0.1795, -0.09531), (-0.1321, -0.1398, 0.09531), (-0.2185, -0.1411, -0.09531), (-0.1553, -0.1098, 0.09531), (-0.2428, -0.09716, -0.09531), (-0.1726, -0.07565, 0.09531), (-0.2578, -0.04953, -0.09531), (-0.1832, -0.03856, 0.09531), (-0.2628, 2.452e-07, -0.09531), (-0.1868, 1.909e-07, 0.09531), (-0.2578, 0.04953, -0.09531), (-0.1832, 0.03856, 0.09531), (-0.2428, 0.09716, -0.09531), (-0.1726, 0.07565, 0.09531), (-0.2185, 0.1411, -0.09531), (-0.1553, 0.1098, 0.09531), (-0.1858, 0.1795, -0.09531), (-0.1321, 0.1398, 0.09531), (-0.146, 0.2111, -0.09531), (-0.1038, 0.1644, 0.09531), (-0.1006, 0.2346, -0.09531), (-0.07147, 0.1826, 0.09531), (-0.05127, 0.249, -0.09531), (-0.03644, 0.1939, 0.09531)], [], [(0, 1, 3, 2), (2, 3, 5, 4), (4, 5, 7, 6), (6, 7, 9, 8), (8, 9, 11, 10), (10, 11, 13, 12), (12, 13, 15, 14), (14, 15, 17, 16), (16, 17, 19, 18), (18, 19, 21, 20), (20, 21, 23, 22), (22, 23, 25, 24), (24, 25, 27, 26), (26, 27, 29, 28), (28, 29, 31, 30), (30, 31, 33, 32), (32, 33, 35, 34), (34, 35, 37, 36), (36, 37, 39, 38), (38, 39, 41, 40), (40, 41, 43, 42), (42, 43, 45, 44), (44, 45, 47, 46), (46, 47, 49, 48), (48, 49, 51, 50), (50, 51, 53, 52), (52, 53, 55, 54), (54, 55, 57, 56), (56, 57, 59, 58), (58, 59, 61, 60), (3, 1, 63, 61, 59, 57, 55, 53, 51, 49, 47, 45, 43, 41, 39, 37, 35, 33, 31, 29, 27, 25, 23, 21, 19, 17, 15, 13, 11, 9, 7, 5), (60, 61, 63, 62), (62, 63, 1, 0), (0, 2, 4, 6, 8, 10, 12, 14, 16, 18, 20, 22, 24, 26, 28, 30, 32, 34, 36, 38, 40, 42, 44, 46, 48, 50, 52, 54, 56, 58, 60, 62)])
_uv = me_cylinder_002.uv_layers.new(name='UVMap')
_uv.uv.foreach_set('vector', [1.0, 0.5, 1.0, 1.0, 0.9688, 1.0, 0.9688, 0.5, 0.9688, 0.5, 0.9688, 1.0, 0.9375, 1.0, 0.9375, 0.5, 0.9375, 0.5, 0.9375, 1.0, 0.9062, 1.0, 0.9062, 0.5, 0.9062, 0.5, 0.9062, 1.0, 0.875, 1.0, 0.875, 0.5, 0.875, 0.5, 0.875, 1.0, 0.8438, 1.0, 0.8438, 0.5, 0.8438, 0.5, 0.8438, 1.0, 0.8125, 1.0, 0.8125, 0.5, 0.8125, 0.5, 0.8125, 1.0, 0.7812, 1.0, 0.7812, 0.5, 0.7812, 0.5, 0.7812, 1.0, 0.75, 1.0, 0.75, 0.5, 0.75, 0.5, 0.75, 1.0, 0.7188, 1.0, 0.7188, 0.5, 0.7188, 0.5, 0.7188, 1.0, 0.6875, 1.0, 0.6875, 0.5, 0.6875, 0.5, 0.6875, 1.0, 0.6562, 1.0, 0.6562, 0.5, 0.6562, 0.5, 0.6562, 1.0, 0.625, 1.0, 0.625, 0.5, 0.625, 0.5, 0.625, 1.0, 0.5938, 1.0, 0.5938, 0.5, 0.5938, 0.5, 0.5938, 1.0, 0.5625, 1.0, 0.5625, 0.5, 0.5625, 0.5, 0.5625, 1.0, 0.5312, 1.0, 0.5312, 0.5, 0.5312, 0.5, 0.5312, 1.0, 0.5, 1.0, 0.5, 0.5, 0.5, 0.5, 0.5, 1.0, 0.4688, 1.0, 0.4688, 0.5, 0.4688, 0.5, 0.4688, 1.0, 0.4375, 1.0, 0.4375, 0.5, 0.4375, 0.5, 0.4375, 1.0, 0.4062, 1.0, 0.4062, 0.5, 0.4062, 0.5, 0.4062, 1.0, 0.375, 1.0, 0.375, 0.5, 0.375, 0.5, 0.375, 1.0, 0.3438, 1.0, 0.3438, 0.5, 0.3438, 0.5, 0.3438, 1.0, 0.3125, 1.0, 0.3125, 0.5, 0.3125, 0.5, 0.3125, 1.0, 0.2812, 1.0, 0.2812, 0.5, 0.2812, 0.5, 0.2812, 1.0, 0.25, 1.0, 0.25, 0.5, 0.25, 0.5, 0.25, 1.0, 0.2188, 1.0, 0.2188, 0.5, 0.2188, 0.5, 0.2188, 1.0, 0.1875, 1.0, 0.1875, 0.5, 0.1875, 0.5, 0.1875, 1.0, 0.1562, 1.0, 0.1562, 0.5, 0.1562, 0.5, 0.1562, 1.0, 0.125, 1.0, 0.125, 0.5, 0.125, 0.5, 0.125, 1.0, 0.09375, 1.0, 0.09375, 0.5, 0.09375, 0.5, 0.09375, 1.0, 0.0625, 1.0, 0.0625, 0.5, 0.2968, 0.4854, 0.25, 0.49, 0.2032, 0.4854, 0.1582, 0.4717, 0.1167, 0.4496, 0.08029, 0.4197, 0.05045, 0.3833, 0.02827, 0.3418, 0.01461, 0.2968, 0.01, 0.25, 0.01461, 0.2032, 0.02827, 0.1582, 0.05045, 0.1167, 0.08029, 0.08029, 0.1167, 0.05045, 0.1582, 0.02827, 0.2032, 0.01461, 0.25, 0.01, 0.2968, 0.01461, 0.3418, 0.02827, 0.3833, 0.05045, 0.4197, 0.08029, 0.4496, 0.1167, 0.4717, 0.1582, 0.4854, 0.2032, 0.49, 0.25, 0.4854, 0.2968, 0.4717, 0.3418, 0.4496, 0.3833, 0.4197, 0.4197, 0.3833, 0.4496, 0.3418, 0.4717, 0.0625, 0.5, 0.0625, 1.0, 0.03125, 1.0, 0.03125, 0.5, 0.03125, 0.5, 0.03125, 1.0, 0.0, 1.0, 0.0, 0.5, 0.75, 0.49, 0.7968, 0.4854, 0.8418, 0.4717, 0.8833, 0.4496, 0.9197, 0.4197, 0.9496, 0.3833, 0.9717, 0.3418, 0.9854, 0.2968, 0.99, 0.25, 0.9854, 0.2032, 0.9717, 0.1582, 0.9496, 0.1167, 0.9197, 0.08029, 0.8833, 0.05045, 0.8418, 0.02827, 0.7968, 0.01461, 0.75, 0.01, 0.7032, 0.01461, 0.6582, 0.02827, 0.6167, 0.05045, 0.5803, 0.08029, 0.5504, 0.1167, 0.5283, 0.1582, 0.5146, 0.2032, 0.51, 0.25, 0.5146, 0.2968, 0.5283, 0.3418, 0.5504, 0.3833, 0.5803, 0.4197, 0.6167, 0.4496, 0.6582, 0.4717, 0.7032, 0.4854])
me_cylinder_002.use_remesh_fix_poles = True
me_cylinder_002.use_remesh_preserve_attributes = False
me_cylinder_002.use_mirror_vertex_groups = False
me_cylinder_002.update()
me_cylinder_008 = bpy.data.meshes.new('Cylinder.008')
me_cylinder_008.from_pydata([(-2.541e-08, 0.2581, -0.0969), (0.0, 0.201, 0.0969), (0.05213, 0.2532, -0.0969), (0.03705, 0.1971, 0.0969), (0.1023, 0.2385, -0.0969), (0.07267, 0.1857, 0.0969), (0.1485, 0.2146, -0.0969), (0.1055, 0.1671, 0.0969), (0.1889, 0.1825, -0.0969), (0.1343, 0.1421, 0.0969), (0.2222, 0.1434, -0.0969), (0.1579, 0.1117, 0.0969), (0.2469, 0.09878, -0.0969), (0.1754, 0.07691, 0.0969), (0.2621, 0.05036, -0.0969), (0.1862, 0.03921, 0.0969), (0.2672, 1.949e-08, -0.0969), (0.1899, 1.517e-08, 0.0969), (0.2621, -0.05036, -0.0969), (0.1862, -0.03921, 0.0969), (0.2469, -0.09878, -0.0969), (0.1754, -0.07691, 0.0969), (0.2222, -0.1434, -0.0969), (0.1579, -0.1117, 0.0969), (0.1889, -0.1825, -0.0969), (0.1343, -0.1421, 0.0969), (0.1485, -0.2146, -0.0969), (0.1055, -0.1671, 0.0969), (0.1023, -0.2385, -0.0969), (0.07267, -0.1857, 0.0969), (0.05213, -0.2532, -0.0969), (0.03705, -0.1971, 0.0969), (-1.125e-07, -0.2581, -0.0969), (-6.187e-08, -0.201, 0.0969), (-0.05213, -0.2532, -0.0969), (-0.03705, -0.1971, 0.0969), (-0.1023, -0.2385, -0.0969), (-0.07267, -0.1857, 0.0969), (-0.1485, -0.2146, -0.0969), (-0.1055, -0.1671, 0.0969), (-0.1889, -0.1825, -0.0969), (-0.1343, -0.1421, 0.0969), (-0.2222, -0.1434, -0.0969), (-0.1579, -0.1117, 0.0969), (-0.2469, -0.09878, -0.0969), (-0.1754, -0.07691, 0.0969), (-0.2621, -0.05036, -0.0969), (-0.1862, -0.03921, 0.0969), (-0.2672, 2.493e-07, -0.0969), (-0.1899, 1.941e-07, 0.0969), (-0.2621, 0.05036, -0.0969), (-0.1862, 0.03921, 0.0969), (-0.2469, 0.09878, -0.0969), (-0.1754, 0.07691, 0.0969), (-0.2222, 0.1434, -0.0969), (-0.1579, 0.1117, 0.0969), (-0.1889, 0.1825, -0.0969), (-0.1343, 0.1421, 0.0969), (-0.1485, 0.2146, -0.0969), (-0.1055, 0.1671, 0.0969), (-0.1023, 0.2385, -0.0969), (-0.07267, 0.1857, 0.0969), (-0.05213, 0.2532, -0.0969), (-0.03704, 0.1971, 0.0969)], [], [(0, 1, 3, 2), (2, 3, 5, 4), (4, 5, 7, 6), (6, 7, 9, 8), (8, 9, 11, 10), (10, 11, 13, 12), (12, 13, 15, 14), (14, 15, 17, 16), (16, 17, 19, 18), (18, 19, 21, 20), (20, 21, 23, 22), (22, 23, 25, 24), (24, 25, 27, 26), (26, 27, 29, 28), (28, 29, 31, 30), (30, 31, 33, 32), (32, 33, 35, 34), (34, 35, 37, 36), (36, 37, 39, 38), (38, 39, 41, 40), (40, 41, 43, 42), (42, 43, 45, 44), (44, 45, 47, 46), (46, 47, 49, 48), (48, 49, 51, 50), (50, 51, 53, 52), (52, 53, 55, 54), (54, 55, 57, 56), (56, 57, 59, 58), (58, 59, 61, 60), (3, 1, 63, 61, 59, 57, 55, 53, 51, 49, 47, 45, 43, 41, 39, 37, 35, 33, 31, 29, 27, 25, 23, 21, 19, 17, 15, 13, 11, 9, 7, 5), (60, 61, 63, 62), (62, 63, 1, 0), (0, 2, 4, 6, 8, 10, 12, 14, 16, 18, 20, 22, 24, 26, 28, 30, 32, 34, 36, 38, 40, 42, 44, 46, 48, 50, 52, 54, 56, 58, 60, 62)])
_uv = me_cylinder_008.uv_layers.new(name='UVMap')
_uv.uv.foreach_set('vector', [1.0, 0.5, 1.0, 1.0, 0.9688, 1.0, 0.9688, 0.5, 0.9688, 0.5, 0.9688, 1.0, 0.9375, 1.0, 0.9375, 0.5, 0.9375, 0.5, 0.9375, 1.0, 0.9062, 1.0, 0.9062, 0.5, 0.9062, 0.5, 0.9062, 1.0, 0.875, 1.0, 0.875, 0.5, 0.875, 0.5, 0.875, 1.0, 0.8438, 1.0, 0.8438, 0.5, 0.8438, 0.5, 0.8438, 1.0, 0.8125, 1.0, 0.8125, 0.5, 0.8125, 0.5, 0.8125, 1.0, 0.7812, 1.0, 0.7812, 0.5, 0.7812, 0.5, 0.7812, 1.0, 0.75, 1.0, 0.75, 0.5, 0.75, 0.5, 0.75, 1.0, 0.7188, 1.0, 0.7188, 0.5, 0.7188, 0.5, 0.7188, 1.0, 0.6875, 1.0, 0.6875, 0.5, 0.6875, 0.5, 0.6875, 1.0, 0.6562, 1.0, 0.6562, 0.5, 0.6562, 0.5, 0.6562, 1.0, 0.625, 1.0, 0.625, 0.5, 0.625, 0.5, 0.625, 1.0, 0.5938, 1.0, 0.5938, 0.5, 0.5938, 0.5, 0.5938, 1.0, 0.5625, 1.0, 0.5625, 0.5, 0.5625, 0.5, 0.5625, 1.0, 0.5312, 1.0, 0.5312, 0.5, 0.5312, 0.5, 0.5312, 1.0, 0.5, 1.0, 0.5, 0.5, 0.5, 0.5, 0.5, 1.0, 0.4688, 1.0, 0.4688, 0.5, 0.4688, 0.5, 0.4688, 1.0, 0.4375, 1.0, 0.4375, 0.5, 0.4375, 0.5, 0.4375, 1.0, 0.4062, 1.0, 0.4062, 0.5, 0.4062, 0.5, 0.4062, 1.0, 0.375, 1.0, 0.375, 0.5, 0.375, 0.5, 0.375, 1.0, 0.3438, 1.0, 0.3438, 0.5, 0.3438, 0.5, 0.3438, 1.0, 0.3125, 1.0, 0.3125, 0.5, 0.3125, 0.5, 0.3125, 1.0, 0.2812, 1.0, 0.2812, 0.5, 0.2812, 0.5, 0.2812, 1.0, 0.25, 1.0, 0.25, 0.5, 0.25, 0.5, 0.25, 1.0, 0.2188, 1.0, 0.2188, 0.5, 0.2188, 0.5, 0.2188, 1.0, 0.1875, 1.0, 0.1875, 0.5, 0.1875, 0.5, 0.1875, 1.0, 0.1562, 1.0, 0.1562, 0.5, 0.1562, 0.5, 0.1562, 1.0, 0.125, 1.0, 0.125, 0.5, 0.125, 0.5, 0.125, 1.0, 0.09375, 1.0, 0.09375, 0.5, 0.09375, 0.5, 0.09375, 1.0, 0.0625, 1.0, 0.0625, 0.5, 0.2968, 0.4854, 0.25, 0.49, 0.2032, 0.4854, 0.1582, 0.4717, 0.1167, 0.4496, 0.08029, 0.4197, 0.05045, 0.3833, 0.02827, 0.3418, 0.01461, 0.2968, 0.01, 0.25, 0.01461, 0.2032, 0.02827, 0.1582, 0.05045, 0.1167, 0.08029, 0.08029, 0.1167, 0.05045, 0.1582, 0.02827, 0.2032, 0.01461, 0.25, 0.01, 0.2968, 0.01461, 0.3418, 0.02827, 0.3833, 0.05045, 0.4197, 0.08029, 0.4496, 0.1167, 0.4717, 0.1582, 0.4854, 0.2032, 0.49, 0.25, 0.4854, 0.2968, 0.4717, 0.3418, 0.4496, 0.3833, 0.4197, 0.4197, 0.3833, 0.4496, 0.3418, 0.4717, 0.0625, 0.5, 0.0625, 1.0, 0.03125, 1.0, 0.03125, 0.5, 0.03125, 0.5, 0.03125, 1.0, 0.0, 1.0, 0.0, 0.5, 0.75, 0.49, 0.7968, 0.4854, 0.8418, 0.4717, 0.8833, 0.4496, 0.9197, 0.4197, 0.9496, 0.3833, 0.9717, 0.3418, 0.9854, 0.2968, 0.99, 0.25, 0.9854, 0.2032, 0.9717, 0.1582, 0.9496, 0.1167, 0.9197, 0.08029, 0.8833, 0.05045, 0.8418, 0.02827, 0.7968, 0.01461, 0.75, 0.01, 0.7032, 0.01461, 0.6582, 0.02827, 0.6167, 0.05045, 0.5803, 0.08029, 0.5504, 0.1167, 0.5283, 0.1582, 0.5146, 0.2032, 0.51, 0.25, 0.5146, 0.2968, 0.5283, 0.3418, 0.5504, 0.3833, 0.5803, 0.4197, 0.6167, 0.4496, 0.6582, 0.4717, 0.7032, 0.4854])
me_cylinder_008.use_remesh_fix_poles = True
me_cylinder_008.use_remesh_preserve_attributes = False
me_cylinder_008.use_mirror_vertex_groups = False
me_cylinder_008.update()
me_cylinder_004 = bpy.data.meshes.new('Cylinder.004')
me_cylinder_004.from_pydata([(-2.44e-08, 0.2479, -0.09304), (0.0, 0.193, 0.09304), (0.05006, 0.2431, -0.09304), (0.03557, 0.1893, 0.09304), (0.09819, 0.229, -0.09304), (0.06977, 0.1783, 0.09304), (0.1425, 0.2061, -0.09304), (0.1013, 0.1605, 0.09304), (0.1814, 0.1753, -0.09304), (0.1289, 0.1365, 0.09304), (0.2133, 0.1377, -0.09304), (0.1516, 0.1072, 0.09304), (0.237, 0.09485, -0.09304), (0.1684, 0.07385, 0.09304), (0.2516, 0.04835, -0.09304), (0.1788, 0.03765, 0.09304), (0.2566, 1.871e-08, -0.09304), (0.1823, 1.457e-08, 0.09304), (0.2516, -0.04835, -0.09304), (0.1788, -0.03765, 0.09304), (0.237, -0.09485, -0.09304), (0.1684, -0.07385, 0.09304), (0.2133, -0.1377, -0.09304), (0.1516, -0.1072, 0.09304), (0.1814, -0.1753, -0.09304), (0.1289, -0.1365, 0.09304), (0.1425, -0.2061, -0.09304), (0.1013, -0.1605, 0.09304), (0.09819, -0.229, -0.09304), (0.06977, -0.1783, 0.09304), (0.05006, -0.2431, -0.09304), (0.03557, -0.1893, 0.09304), (-1.08e-07, -0.2479, -0.09304), (-5.941e-08, -0.193, 0.09304), (-0.05006, -0.2431, -0.09304), (-0.03557, -0.1893, 0.09304), (-0.09819, -0.229, -0.09304), (-0.06977, -0.1783, 0.09304), (-0.1425, -0.2061, -0.09304), (-0.1013, -0.1605, 0.09304), (-0.1814, -0.1753, -0.09304), (-0.1289, -0.1365, 0.09304), (-0.2133, -0.1377, -0.09304), (-0.1516, -0.1072, 0.09304), (-0.237, -0.09485, -0.09304), (-0.1684, -0.07385, 0.09304), (-0.2516, -0.04835, -0.09304), (-0.1788, -0.03765, 0.09304), (-0.2566, 2.393e-07, -0.09304), (-0.1823, 1.863e-07, 0.09304), (-0.2516, 0.04835, -0.09304), (-0.1788, 0.03765, 0.09304), (-0.237, 0.09485, -0.09304), (-0.1684, 0.07385, 0.09304), (-0.2133, 0.1377, -0.09304), (-0.1516, 0.1072, 0.09304), (-0.1814, 0.1753, -0.09304), (-0.1289, 0.1365, 0.09304), (-0.1425, 0.2061, -0.09304), (-0.1013, 0.1605, 0.09304), (-0.09819, 0.229, -0.09304), (-0.06977, 0.1783, 0.09304), (-0.05006, 0.2431, -0.09304), (-0.03557, 0.1893, 0.09304)], [], [(0, 1, 3, 2), (2, 3, 5, 4), (4, 5, 7, 6), (6, 7, 9, 8), (8, 9, 11, 10), (10, 11, 13, 12), (12, 13, 15, 14), (14, 15, 17, 16), (16, 17, 19, 18), (18, 19, 21, 20), (20, 21, 23, 22), (22, 23, 25, 24), (24, 25, 27, 26), (26, 27, 29, 28), (28, 29, 31, 30), (30, 31, 33, 32), (32, 33, 35, 34), (34, 35, 37, 36), (36, 37, 39, 38), (38, 39, 41, 40), (40, 41, 43, 42), (42, 43, 45, 44), (44, 45, 47, 46), (46, 47, 49, 48), (48, 49, 51, 50), (50, 51, 53, 52), (52, 53, 55, 54), (54, 55, 57, 56), (56, 57, 59, 58), (58, 59, 61, 60), (3, 1, 63, 61, 59, 57, 55, 53, 51, 49, 47, 45, 43, 41, 39, 37, 35, 33, 31, 29, 27, 25, 23, 21, 19, 17, 15, 13, 11, 9, 7, 5), (60, 61, 63, 62), (62, 63, 1, 0), (0, 2, 4, 6, 8, 10, 12, 14, 16, 18, 20, 22, 24, 26, 28, 30, 32, 34, 36, 38, 40, 42, 44, 46, 48, 50, 52, 54, 56, 58, 60, 62)])
_uv = me_cylinder_004.uv_layers.new(name='UVMap')
_uv.uv.foreach_set('vector', [1.0, 0.5, 1.0, 1.0, 0.9688, 1.0, 0.9688, 0.5, 0.9688, 0.5, 0.9688, 1.0, 0.9375, 1.0, 0.9375, 0.5, 0.9375, 0.5, 0.9375, 1.0, 0.9062, 1.0, 0.9062, 0.5, 0.9062, 0.5, 0.9062, 1.0, 0.875, 1.0, 0.875, 0.5, 0.875, 0.5, 0.875, 1.0, 0.8438, 1.0, 0.8438, 0.5, 0.8438, 0.5, 0.8438, 1.0, 0.8125, 1.0, 0.8125, 0.5, 0.8125, 0.5, 0.8125, 1.0, 0.7812, 1.0, 0.7812, 0.5, 0.7812, 0.5, 0.7812, 1.0, 0.75, 1.0, 0.75, 0.5, 0.75, 0.5, 0.75, 1.0, 0.7188, 1.0, 0.7188, 0.5, 0.7188, 0.5, 0.7188, 1.0, 0.6875, 1.0, 0.6875, 0.5, 0.6875, 0.5, 0.6875, 1.0, 0.6562, 1.0, 0.6562, 0.5, 0.6562, 0.5, 0.6562, 1.0, 0.625, 1.0, 0.625, 0.5, 0.625, 0.5, 0.625, 1.0, 0.5938, 1.0, 0.5938, 0.5, 0.5938, 0.5, 0.5938, 1.0, 0.5625, 1.0, 0.5625, 0.5, 0.5625, 0.5, 0.5625, 1.0, 0.5312, 1.0, 0.5312, 0.5, 0.5312, 0.5, 0.5312, 1.0, 0.5, 1.0, 0.5, 0.5, 0.5, 0.5, 0.5, 1.0, 0.4688, 1.0, 0.4688, 0.5, 0.4688, 0.5, 0.4688, 1.0, 0.4375, 1.0, 0.4375, 0.5, 0.4375, 0.5, 0.4375, 1.0, 0.4062, 1.0, 0.4062, 0.5, 0.4062, 0.5, 0.4062, 1.0, 0.375, 1.0, 0.375, 0.5, 0.375, 0.5, 0.375, 1.0, 0.3438, 1.0, 0.3438, 0.5, 0.3438, 0.5, 0.3438, 1.0, 0.3125, 1.0, 0.3125, 0.5, 0.3125, 0.5, 0.3125, 1.0, 0.2812, 1.0, 0.2812, 0.5, 0.2812, 0.5, 0.2812, 1.0, 0.25, 1.0, 0.25, 0.5, 0.25, 0.5, 0.25, 1.0, 0.2188, 1.0, 0.2188, 0.5, 0.2188, 0.5, 0.2188, 1.0, 0.1875, 1.0, 0.1875, 0.5, 0.1875, 0.5, 0.1875, 1.0, 0.1562, 1.0, 0.1562, 0.5, 0.1562, 0.5, 0.1562, 1.0, 0.125, 1.0, 0.125, 0.5, 0.125, 0.5, 0.125, 1.0, 0.09375, 1.0, 0.09375, 0.5, 0.09375, 0.5, 0.09375, 1.0, 0.0625, 1.0, 0.0625, 0.5, 0.2968, 0.4854, 0.25, 0.49, 0.2032, 0.4854, 0.1582, 0.4717, 0.1167, 0.4496, 0.08029, 0.4197, 0.05045, 0.3833, 0.02827, 0.3418, 0.01461, 0.2968, 0.01, 0.25, 0.01461, 0.2032, 0.02827, 0.1582, 0.05045, 0.1167, 0.08029, 0.08029, 0.1167, 0.05045, 0.1582, 0.02827, 0.2032, 0.01461, 0.25, 0.01, 0.2968, 0.01461, 0.3418, 0.02827, 0.3833, 0.05045, 0.4197, 0.08029, 0.4496, 0.1167, 0.4717, 0.1582, 0.4854, 0.2032, 0.49, 0.25, 0.4854, 0.2968, 0.4717, 0.3418, 0.4496, 0.3833, 0.4197, 0.4197, 0.3833, 0.4496, 0.3418, 0.4717, 0.0625, 0.5, 0.0625, 1.0, 0.03125, 1.0, 0.03125, 0.5, 0.03125, 0.5, 0.03125, 1.0, 0.0, 1.0, 0.0, 0.5, 0.75, 0.49, 0.7968, 0.4854, 0.8418, 0.4717, 0.8833, 0.4496, 0.9197, 0.4197, 0.9496, 0.3833, 0.9717, 0.3418, 0.9854, 0.2968, 0.99, 0.25, 0.9854, 0.2032, 0.9717, 0.1582, 0.9496, 0.1167, 0.9197, 0.08029, 0.8833, 0.05045, 0.8418, 0.02827, 0.7968, 0.01461, 0.75, 0.01, 0.7032, 0.01461, 0.6582, 0.02827, 0.6167, 0.05045, 0.5803, 0.08029, 0.5504, 0.1167, 0.5283, 0.1582, 0.5146, 0.2032, 0.51, 0.25, 0.5146, 0.2968, 0.5283, 0.3418, 0.5504, 0.3833, 0.5803, 0.4197, 0.6167, 0.4496, 0.6582, 0.4717, 0.7032, 0.4854])
me_cylinder_004.use_remesh_fix_poles = True
me_cylinder_004.use_remesh_preserve_attributes = False
me_cylinder_004.use_mirror_vertex_groups = False
me_cylinder_004.update()
me_cylinder_003 = bpy.data.meshes.new('Cylinder.003')
me_cylinder_003.from_pydata([(-2.497e-08, 0.2537, -0.09523), (0.0, 0.1975, 0.09523), (0.05123, 0.2488, -0.09523), (0.03641, 0.1937, 0.09523), (0.1005, 0.2344, -0.09523), (0.07141, 0.1825, 0.09523), (0.1459, 0.2109, -0.09523), (0.1037, 0.1642, 0.09523), (0.1857, 0.1794, -0.09523), (0.132, 0.1397, 0.09523), (0.2184, 0.1409, -0.09523), (0.1552, 0.1097, 0.09523), (0.2426, 0.09708, -0.09523), (0.1724, 0.07558, 0.09523), (0.2576, 0.04949, -0.09523), (0.183, 0.03853, 0.09523), (0.2626, 1.915e-08, -0.09523), (0.1866, 1.491e-08, 0.09523), (0.2576, -0.04949, -0.09523), (0.183, -0.03853, 0.09523), (0.2426, -0.09708, -0.09523), (0.1724, -0.07558, 0.09523), (0.2184, -0.1409, -0.09523), (0.1552, -0.1097, 0.09523), (0.1857, -0.1794, -0.09523), (0.132, -0.1397, 0.09523), (0.1459, -0.2109, -0.09523), (0.1037, -0.1642, 0.09523), (0.1005, -0.2344, -0.09523), (0.07141, -0.1825, 0.09523), (0.05123, -0.2488, -0.09523), (0.03641, -0.1937, 0.09523), (-1.105e-07, -0.2537, -0.09523), (-6.081e-08, -0.1975, 0.09523), (-0.05123, -0.2488, -0.09523), (-0.03641, -0.1937, 0.09523), (-0.1005, -0.2344, -0.09523), (-0.07141, -0.1825, 0.09523), (-0.1459, -0.2109, -0.09523), (-0.1037, -0.1642, 0.09523), (-0.1857, -0.1794, -0.09523), (-0.132, -0.1397, 0.09523), (-0.2184, -0.1409, -0.09523), (-0.1552, -0.1097, 0.09523), (-0.2426, -0.09708, -0.09523), (-0.1724, -0.07558, 0.09523), (-0.2576, -0.04949, -0.09523), (-0.183, -0.03853, 0.09523), (-0.2626, 2.45e-07, -0.09523), (-0.1866, 1.907e-07, 0.09523), (-0.2576, 0.04949, -0.09523), (-0.183, 0.03853, 0.09523), (-0.2426, 0.09708, -0.09523), (-0.1724, 0.07558, 0.09523), (-0.2184, 0.1409, -0.09523), (-0.1552, 0.1097, 0.09523), (-0.1857, 0.1794, -0.09523), (-0.132, 0.1397, 0.09523), (-0.1459, 0.2109, -0.09523), (-0.1037, 0.1642, 0.09523), (-0.1005, 0.2344, -0.09523), (-0.07141, 0.1825, 0.09523), (-0.05123, 0.2488, -0.09523), (-0.03641, 0.1937, 0.09523)], [], [(0, 1, 3, 2), (2, 3, 5, 4), (4, 5, 7, 6), (6, 7, 9, 8), (8, 9, 11, 10), (10, 11, 13, 12), (12, 13, 15, 14), (14, 15, 17, 16), (16, 17, 19, 18), (18, 19, 21, 20), (20, 21, 23, 22), (22, 23, 25, 24), (24, 25, 27, 26), (26, 27, 29, 28), (28, 29, 31, 30), (30, 31, 33, 32), (32, 33, 35, 34), (34, 35, 37, 36), (36, 37, 39, 38), (38, 39, 41, 40), (40, 41, 43, 42), (42, 43, 45, 44), (44, 45, 47, 46), (46, 47, 49, 48), (48, 49, 51, 50), (50, 51, 53, 52), (52, 53, 55, 54), (54, 55, 57, 56), (56, 57, 59, 58), (58, 59, 61, 60), (3, 1, 63, 61, 59, 57, 55, 53, 51, 49, 47, 45, 43, 41, 39, 37, 35, 33, 31, 29, 27, 25, 23, 21, 19, 17, 15, 13, 11, 9, 7, 5), (60, 61, 63, 62), (62, 63, 1, 0), (0, 2, 4, 6, 8, 10, 12, 14, 16, 18, 20, 22, 24, 26, 28, 30, 32, 34, 36, 38, 40, 42, 44, 46, 48, 50, 52, 54, 56, 58, 60, 62)])
_uv = me_cylinder_003.uv_layers.new(name='UVMap')
_uv.uv.foreach_set('vector', [1.0, 0.5, 1.0, 1.0, 0.9688, 1.0, 0.9688, 0.5, 0.9688, 0.5, 0.9688, 1.0, 0.9375, 1.0, 0.9375, 0.5, 0.9375, 0.5, 0.9375, 1.0, 0.9062, 1.0, 0.9062, 0.5, 0.9062, 0.5, 0.9062, 1.0, 0.875, 1.0, 0.875, 0.5, 0.875, 0.5, 0.875, 1.0, 0.8438, 1.0, 0.8438, 0.5, 0.8438, 0.5, 0.8438, 1.0, 0.8125, 1.0, 0.8125, 0.5, 0.8125, 0.5, 0.8125, 1.0, 0.7812, 1.0, 0.7812, 0.5, 0.7812, 0.5, 0.7812, 1.0, 0.75, 1.0, 0.75, 0.5, 0.75, 0.5, 0.75, 1.0, 0.7188, 1.0, 0.7188, 0.5, 0.7188, 0.5, 0.7188, 1.0, 0.6875, 1.0, 0.6875, 0.5, 0.6875, 0.5, 0.6875, 1.0, 0.6562, 1.0, 0.6562, 0.5, 0.6562, 0.5, 0.6562, 1.0, 0.625, 1.0, 0.625, 0.5, 0.625, 0.5, 0.625, 1.0, 0.5938, 1.0, 0.5938, 0.5, 0.5938, 0.5, 0.5938, 1.0, 0.5625, 1.0, 0.5625, 0.5, 0.5625, 0.5, 0.5625, 1.0, 0.5312, 1.0, 0.5312, 0.5, 0.5312, 0.5, 0.5312, 1.0, 0.5, 1.0, 0.5, 0.5, 0.5, 0.5, 0.5, 1.0, 0.4688, 1.0, 0.4688, 0.5, 0.4688, 0.5, 0.4688, 1.0, 0.4375, 1.0, 0.4375, 0.5, 0.4375, 0.5, 0.4375, 1.0, 0.4062, 1.0, 0.4062, 0.5, 0.4062, 0.5, 0.4062, 1.0, 0.375, 1.0, 0.375, 0.5, 0.375, 0.5, 0.375, 1.0, 0.3438, 1.0, 0.3438, 0.5, 0.3438, 0.5, 0.3438, 1.0, 0.3125, 1.0, 0.3125, 0.5, 0.3125, 0.5, 0.3125, 1.0, 0.2812, 1.0, 0.2812, 0.5, 0.2812, 0.5, 0.2812, 1.0, 0.25, 1.0, 0.25, 0.5, 0.25, 0.5, 0.25, 1.0, 0.2188, 1.0, 0.2188, 0.5, 0.2188, 0.5, 0.2188, 1.0, 0.1875, 1.0, 0.1875, 0.5, 0.1875, 0.5, 0.1875, 1.0, 0.1562, 1.0, 0.1562, 0.5, 0.1562, 0.5, 0.1562, 1.0, 0.125, 1.0, 0.125, 0.5, 0.125, 0.5, 0.125, 1.0, 0.09375, 1.0, 0.09375, 0.5, 0.09375, 0.5, 0.09375, 1.0, 0.0625, 1.0, 0.0625, 0.5, 0.2968, 0.4854, 0.25, 0.49, 0.2032, 0.4854, 0.1582, 0.4717, 0.1167, 0.4496, 0.08029, 0.4197, 0.05045, 0.3833, 0.02827, 0.3418, 0.01461, 0.2968, 0.01, 0.25, 0.01461, 0.2032, 0.02827, 0.1582, 0.05045, 0.1167, 0.08029, 0.08029, 0.1167, 0.05045, 0.1582, 0.02827, 0.2032, 0.01461, 0.25, 0.01, 0.2968, 0.01461, 0.3418, 0.02827, 0.3833, 0.05045, 0.4197, 0.08029, 0.4496, 0.1167, 0.4717, 0.1582, 0.4854, 0.2032, 0.49, 0.25, 0.4854, 0.2968, 0.4717, 0.3418, 0.4496, 0.3833, 0.4197, 0.4197, 0.3833, 0.4496, 0.3418, 0.4717, 0.0625, 0.5, 0.0625, 1.0, 0.03125, 1.0, 0.03125, 0.5, 0.03125, 0.5, 0.03125, 1.0, 0.0, 1.0, 0.0, 0.5, 0.75, 0.49, 0.7968, 0.4854, 0.8418, 0.4717, 0.8833, 0.4496, 0.9197, 0.4197, 0.9496, 0.3833, 0.9717, 0.3418, 0.9854, 0.2968, 0.99, 0.25, 0.9854, 0.2032, 0.9717, 0.1582, 0.9496, 0.1167, 0.9197, 0.08029, 0.8833, 0.05045, 0.8418, 0.02827, 0.7968, 0.01461, 0.75, 0.01, 0.7032, 0.01461, 0.6582, 0.02827, 0.6167, 0.05045, 0.5803, 0.08029, 0.5504, 0.1167, 0.5283, 0.1582, 0.5146, 0.2032, 0.51, 0.25, 0.5146, 0.2968, 0.5283, 0.3418, 0.5504, 0.3833, 0.5803, 0.4197, 0.6167, 0.4496, 0.6582, 0.4717, 0.7032, 0.4854])
me_cylinder_003.use_remesh_fix_poles = True
me_cylinder_003.use_remesh_preserve_attributes = False
me_cylinder_003.use_mirror_vertex_groups = False
me_cylinder_003.update()
me_cylinder_007 = bpy.data.meshes.new('Cylinder.007')
me_cylinder_007.from_pydata([(-2.512e-08, 0.2552, -0.0958), (0.0, 0.1987, 0.0958), (0.05154, 0.2503, -0.0958), (0.03663, 0.1949, 0.0958), (0.1011, 0.2358, -0.0958), (0.07184, 0.1836, 0.0958), (0.1468, 0.2122, -0.0958), (0.1043, 0.1652, 0.0958), (0.1868, 0.1805, -0.0958), (0.1327, 0.1405, 0.0958), (0.2197, 0.1418, -0.0958), (0.1561, 0.1104, 0.0958), (0.2441, 0.09766, -0.0958), (0.1734, 0.07604, 0.0958), (0.2591, 0.04979, -0.0958), (0.1841, 0.03876, 0.0958), (0.2642, 1.927e-08, -0.0958), (0.1877, 1.5e-08, 0.0958), (0.2591, -0.04979, -0.0958), (0.1841, -0.03876, 0.0958), (0.2441, -0.09766, -0.0958), (0.1734, -0.07604, 0.0958), (0.2197, -0.1418, -0.0958), (0.1561, -0.1104, 0.0958), (0.1868, -0.1805, -0.0958), (0.1327, -0.1405, 0.0958), (0.1468, -0.2122, -0.0958), (0.1043, -0.1652, 0.0958), (0.1011, -0.2358, -0.0958), (0.07184, -0.1836, 0.0958), (0.05154, -0.2503, -0.0958), (0.03663, -0.1949, 0.0958), (-1.112e-07, -0.2552, -0.0958), (-6.117e-08, -0.1987, 0.0958), (-0.05154, -0.2503, -0.0958), (-0.03663, -0.1949, 0.0958), (-0.1011, -0.2358, -0.0958), (-0.07184, -0.1836, 0.0958), (-0.1468, -0.2122, -0.0958), (-0.1043, -0.1652, 0.0958), (-0.1868, -0.1805, -0.0958), (-0.1327, -0.1405, 0.0958), (-0.2197, -0.1418, -0.0958), (-0.1561, -0.1104, 0.0958), (-0.2441, -0.09766, -0.0958), (-0.1734, -0.07604, 0.0958), (-0.2591, -0.04979, -0.0958), (-0.1841, -0.03876, 0.0958), (-0.2642, 2.464e-07, -0.0958), (-0.1877, 1.919e-07, 0.0958), (-0.2591, 0.04979, -0.0958), (-0.1841, 0.03876, 0.0958), (-0.2441, 0.09766, -0.0958), (-0.1734, 0.07604, 0.0958), (-0.2197, 0.1418, -0.0958), (-0.1561, 0.1104, 0.0958), (-0.1868, 0.1805, -0.0958), (-0.1327, 0.1405, 0.0958), (-0.1468, 0.2122, -0.0958), (-0.1043, 0.1652, 0.0958), (-0.1011, 0.2358, -0.0958), (-0.07184, 0.1836, 0.0958), (-0.05154, 0.2503, -0.0958), (-0.03663, 0.1949, 0.0958)], [], [(0, 1, 3, 2), (2, 3, 5, 4), (4, 5, 7, 6), (6, 7, 9, 8), (8, 9, 11, 10), (10, 11, 13, 12), (12, 13, 15, 14), (14, 15, 17, 16), (16, 17, 19, 18), (18, 19, 21, 20), (20, 21, 23, 22), (22, 23, 25, 24), (24, 25, 27, 26), (26, 27, 29, 28), (28, 29, 31, 30), (30, 31, 33, 32), (32, 33, 35, 34), (34, 35, 37, 36), (36, 37, 39, 38), (38, 39, 41, 40), (40, 41, 43, 42), (42, 43, 45, 44), (44, 45, 47, 46), (46, 47, 49, 48), (48, 49, 51, 50), (50, 51, 53, 52), (52, 53, 55, 54), (54, 55, 57, 56), (56, 57, 59, 58), (58, 59, 61, 60), (3, 1, 63, 61, 59, 57, 55, 53, 51, 49, 47, 45, 43, 41, 39, 37, 35, 33, 31, 29, 27, 25, 23, 21, 19, 17, 15, 13, 11, 9, 7, 5), (60, 61, 63, 62), (62, 63, 1, 0), (0, 2, 4, 6, 8, 10, 12, 14, 16, 18, 20, 22, 24, 26, 28, 30, 32, 34, 36, 38, 40, 42, 44, 46, 48, 50, 52, 54, 56, 58, 60, 62)])
_uv = me_cylinder_007.uv_layers.new(name='UVMap')
_uv.uv.foreach_set('vector', [1.0, 0.5, 1.0, 1.0, 0.9688, 1.0, 0.9688, 0.5, 0.9688, 0.5, 0.9688, 1.0, 0.9375, 1.0, 0.9375, 0.5, 0.9375, 0.5, 0.9375, 1.0, 0.9062, 1.0, 0.9062, 0.5, 0.9062, 0.5, 0.9062, 1.0, 0.875, 1.0, 0.875, 0.5, 0.875, 0.5, 0.875, 1.0, 0.8438, 1.0, 0.8438, 0.5, 0.8438, 0.5, 0.8438, 1.0, 0.8125, 1.0, 0.8125, 0.5, 0.8125, 0.5, 0.8125, 1.0, 0.7812, 1.0, 0.7812, 0.5, 0.7812, 0.5, 0.7812, 1.0, 0.75, 1.0, 0.75, 0.5, 0.75, 0.5, 0.75, 1.0, 0.7188, 1.0, 0.7188, 0.5, 0.7188, 0.5, 0.7188, 1.0, 0.6875, 1.0, 0.6875, 0.5, 0.6875, 0.5, 0.6875, 1.0, 0.6562, 1.0, 0.6562, 0.5, 0.6562, 0.5, 0.6562, 1.0, 0.625, 1.0, 0.625, 0.5, 0.625, 0.5, 0.625, 1.0, 0.5938, 1.0, 0.5938, 0.5, 0.5938, 0.5, 0.5938, 1.0, 0.5625, 1.0, 0.5625, 0.5, 0.5625, 0.5, 0.5625, 1.0, 0.5312, 1.0, 0.5312, 0.5, 0.5312, 0.5, 0.5312, 1.0, 0.5, 1.0, 0.5, 0.5, 0.5, 0.5, 0.5, 1.0, 0.4688, 1.0, 0.4688, 0.5, 0.4688, 0.5, 0.4688, 1.0, 0.4375, 1.0, 0.4375, 0.5, 0.4375, 0.5, 0.4375, 1.0, 0.4062, 1.0, 0.4062, 0.5, 0.4062, 0.5, 0.4062, 1.0, 0.375, 1.0, 0.375, 0.5, 0.375, 0.5, 0.375, 1.0, 0.3438, 1.0, 0.3438, 0.5, 0.3438, 0.5, 0.3438, 1.0, 0.3125, 1.0, 0.3125, 0.5, 0.3125, 0.5, 0.3125, 1.0, 0.2812, 1.0, 0.2812, 0.5, 0.2812, 0.5, 0.2812, 1.0, 0.25, 1.0, 0.25, 0.5, 0.25, 0.5, 0.25, 1.0, 0.2188, 1.0, 0.2188, 0.5, 0.2188, 0.5, 0.2188, 1.0, 0.1875, 1.0, 0.1875, 0.5, 0.1875, 0.5, 0.1875, 1.0, 0.1562, 1.0, 0.1562, 0.5, 0.1562, 0.5, 0.1562, 1.0, 0.125, 1.0, 0.125, 0.5, 0.125, 0.5, 0.125, 1.0, 0.09375, 1.0, 0.09375, 0.5, 0.09375, 0.5, 0.09375, 1.0, 0.0625, 1.0, 0.0625, 0.5, 0.2968, 0.4854, 0.25, 0.49, 0.2032, 0.4854, 0.1582, 0.4717, 0.1167, 0.4496, 0.08029, 0.4197, 0.05045, 0.3833, 0.02827, 0.3418, 0.01461, 0.2968, 0.01, 0.25, 0.01461, 0.2032, 0.02827, 0.1582, 0.05045, 0.1167, 0.08029, 0.08029, 0.1167, 0.05045, 0.1582, 0.02827, 0.2032, 0.01461, 0.25, 0.01, 0.2968, 0.01461, 0.3418, 0.02827, 0.3833, 0.05045, 0.4197, 0.08029, 0.4496, 0.1167, 0.4717, 0.1582, 0.4854, 0.2032, 0.49, 0.25, 0.4854, 0.2968, 0.4717, 0.3418, 0.4496, 0.3833, 0.4197, 0.4197, 0.3833, 0.4496, 0.3418, 0.4717, 0.0625, 0.5, 0.0625, 1.0, 0.03125, 1.0, 0.03125, 0.5, 0.03125, 0.5, 0.03125, 1.0, 0.0, 1.0, 0.0, 0.5, 0.75, 0.49, 0.7968, 0.4854, 0.8418, 0.4717, 0.8833, 0.4496, 0.9197, 0.4197, 0.9496, 0.3833, 0.9717, 0.3418, 0.9854, 0.2968, 0.99, 0.25, 0.9854, 0.2032, 0.9717, 0.1582, 0.9496, 0.1167, 0.9197, 0.08029, 0.8833, 0.05045, 0.8418, 0.02827, 0.7968, 0.01461, 0.75, 0.01, 0.7032, 0.01461, 0.6582, 0.02827, 0.6167, 0.05045, 0.5803, 0.08029, 0.5504, 0.1167, 0.5283, 0.1582, 0.5146, 0.2032, 0.51, 0.25, 0.5146, 0.2968, 0.5283, 0.3418, 0.5504, 0.3833, 0.5803, 0.4197, 0.6167, 0.4496, 0.6582, 0.4717, 0.7032, 0.4854])
me_cylinder_007.use_remesh_fix_poles = True
me_cylinder_007.use_remesh_preserve_attributes = False
me_cylinder_007.use_mirror_vertex_groups = False
me_cylinder_007.update()

# ---- curves / text
txt_text_003 = bpy.data.curves.new('Text.003', 'FONT')
txt_text_003.dimensions = '2D'
txt_text_003.body = '0'
txt_text_003.use_path_clamp = True
txt_text_003.extrude = 0.122
txt_text_003.size = 0.4397
txt_text_007 = bpy.data.curves.new('Text.007', 'FONT')
txt_text_007.dimensions = '2D'
txt_text_007.body = '1'
txt_text_007.use_path_clamp = True
txt_text_007.extrude = 0.122
txt_text_007.size = 0.4397
txt_text_008 = bpy.data.curves.new('Text.008', 'FONT')
txt_text_008.dimensions = '2D'
txt_text_008.body = '2'
txt_text_008.use_path_clamp = True
txt_text_008.extrude = 0.122
txt_text_008.size = 0.4397
txt_text_009 = bpy.data.curves.new('Text.009', 'FONT')
txt_text_009.dimensions = '2D'
txt_text_009.body = '3'
txt_text_009.use_path_clamp = True
txt_text_009.extrude = 0.122
txt_text_009.size = 0.4397
txt_text_006 = bpy.data.curves.new('Text.006', 'FONT')
txt_text_006.dimensions = '2D'
txt_text_006.body = '4'
txt_text_006.use_path_clamp = True
txt_text_006.extrude = 0.122
txt_text_006.size = 0.4397
txt_text_005 = bpy.data.curves.new('Text.005', 'FONT')
txt_text_005.dimensions = '2D'
txt_text_005.body = '5'
txt_text_005.use_path_clamp = True
txt_text_005.extrude = 0.122
txt_text_005.size = 0.4397
txt_text_002 = bpy.data.curves.new('Text.002', 'FONT')
txt_text_002.dimensions = '2D'
txt_text_002.body = '6'
txt_text_002.use_path_clamp = True
txt_text_002.extrude = 0.122
txt_text_002.size = 0.4397
txt_text = bpy.data.curves.new('Text', 'FONT')
txt_text.dimensions = '2D'
txt_text.body = '7'
txt_text.use_path_clamp = True
txt_text.extrude = 0.122
txt_text.size = 0.4397
txt_text_001 = bpy.data.curves.new('Text.001', 'FONT')
txt_text_001.dimensions = '2D'
txt_text_001.body = '8'
txt_text_001.use_path_clamp = True
txt_text_001.extrude = 0.122
txt_text_001.size = 0.4397
txt_text_004 = bpy.data.curves.new('Text.004', 'FONT')
txt_text_004.dimensions = '2D'
txt_text_004.body = '9'
txt_text_004.use_path_clamp = True
txt_text_004.extrude = 0.122
txt_text_004.size = 0.4397

# ---- objects
ob_camera = bpy.data.objects.new('Camera', cam_camera_001)
ob_calc = bpy.data.objects.new('calc', me_cube_001)
ob_screen = bpy.data.objects.new('screen', me_cube)
ob_but0 = bpy.data.objects.new('but0', me_cylinder)
ob_but1 = bpy.data.objects.new('but1', me_cylinder_001)
ob_but2 = bpy.data.objects.new('but2', me_cylinder_006)
ob_but3 = bpy.data.objects.new('but3', me_cylinder_009)
ob_but4 = bpy.data.objects.new('but4', me_cylinder_005)
ob_but5 = bpy.data.objects.new('but5', me_cylinder_002)
ob_but6 = bpy.data.objects.new('but6', me_cylinder_008)
ob_but7 = bpy.data.objects.new('but7', me_cylinder_004)
ob_but8 = bpy.data.objects.new('but8', me_cylinder_003)
ob_but9 = bpy.data.objects.new('but9', me_cylinder_007)
ob_0 = bpy.data.objects.new('0', txt_text_003)
ob_1 = bpy.data.objects.new('1', txt_text_007)
ob_2 = bpy.data.objects.new('2', txt_text_008)
ob_3 = bpy.data.objects.new('3', txt_text_009)
ob_4 = bpy.data.objects.new('4', txt_text_006)
ob_5 = bpy.data.objects.new('5', txt_text_005)
ob_6 = bpy.data.objects.new('6', txt_text_002)
ob_7 = bpy.data.objects.new('7', txt_text)
ob_8 = bpy.data.objects.new('8', txt_text_001)
ob_9 = bpy.data.objects.new('9', txt_text_004)

# ---- transforms, parenting, visibility, modifiers, constraints
ob_camera.location = (0.0, -8.846, 1.586)
ob_camera.rotation_euler = (1.571, 0.0, 0.0)
ob_camera.lineart.crease_threshold = 0.0
ob_calc.location = (0.0, 0.0, 1.08)
ob_calc.rotation_euler = (-0.02254, 3.188, 1.565)
ob_calc.lineart.crease_threshold = 0.0
ob_screen.location = (0.002953, 0.4845, 0.9375)
ob_screen.rotation_euler = (-0.003259, 0.02018, -0.01839)
ob_screen.lineart.crease_threshold = 0.0
ob_but0.location = (-0.1879, -1.577, 0.9109)
ob_but0.lineart.crease_threshold = 0.0
ob_but1.location = (-0.6805, -1.057, 0.9109)
ob_but1.lineart.crease_threshold = 0.0
ob_but2.location = (-0.2085, -1.082, 0.9109)
ob_but2.lineart.crease_threshold = 0.0
ob_but3.location = (0.3062, -1.104, 0.9109)
ob_but3.lineart.crease_threshold = 0.0
ob_but4.location = (-0.6752, -0.6379, 0.9109)
ob_but4.lineart.crease_threshold = 0.0
ob_but5.location = (-0.1879, -0.6462, 0.9109)
ob_but5.lineart.crease_threshold = 0.0
ob_but6.location = (0.285, -0.647, 0.9109)
ob_but6.lineart.crease_threshold = 0.0
ob_but7.location = (-0.662, -0.2123, 0.9109)
ob_but7.lineart.crease_threshold = 0.0
ob_but8.location = (-0.1879, -0.2123, 0.9109)
ob_but8.lineart.crease_threshold = 0.0
ob_but9.location = (0.285, -0.2123, 0.9109)
ob_but9.lineart.crease_threshold = 0.0
ob_0.parent = ob_but0
ob_0.matrix_parent_inverse = Matrix(((1.0, -0.0, 0.0, 0.1879), (-0.0, 1.0, -0.0, 1.577), (-0.0, 0.0, 1.0, -0.9109), (-0.0, 0.0, -0.0, 1.0)))
ob_0.location = (-0.2756, -1.72, 0.984)
ob_0.lineart.crease_threshold = 0.0
ob_1.parent = ob_but1
ob_1.matrix_parent_inverse = Matrix(((1.0, -0.0, 0.0, 0.6805), (-0.0, 1.0, -0.0, 1.057), (-0.0, 0.0, 1.0, -0.9109), (-0.0, 0.0, -0.0, 1.0)))
ob_1.location = (-0.788, -1.201, 0.989)
ob_1.lineart.crease_threshold = 0.0
ob_2.parent = ob_but2
ob_2.matrix_parent_inverse = Matrix(((1.0, -0.0, 0.0, 0.2085), (-0.0, 1.0, -0.0, 1.082), (-0.0, 0.0, 1.0, -0.9109), (-0.0, 0.0, -0.0, 1.0)))
ob_2.location = (-0.3023, -1.223, 0.989)
ob_2.lineart.crease_threshold = 0.0
ob_3.parent = ob_but3
ob_3.matrix_parent_inverse = Matrix(((1.0, -0.0, -0.0, -0.3062), (-0.0, 1.0, 0.0, 1.104), (-0.0, -0.0, 1.0, -0.9109), (-0.0, 0.0, -0.0, 1.0)))
ob_3.location = (0.2158, -1.218, 0.989)
ob_3.lineart.crease_threshold = 0.0
ob_4.parent = ob_but4
ob_4.matrix_parent_inverse = Matrix(((1.0, -0.0, 0.0, 0.6752), (-0.0, 1.0, -0.0, 0.6379), (-0.0, 0.0, 1.0, -0.9109), (-0.0, 0.0, -0.0, 1.0)))
ob_4.location = (-0.7804, -0.7793, 0.989)
ob_4.lineart.crease_threshold = 0.0
ob_5.parent = ob_but5
ob_5.matrix_parent_inverse = Matrix(((1.0, -0.0, 0.0, 0.1879), (-0.0, 1.0, -0.0, 0.6462), (-0.0, 0.0, 1.0, -0.9109), (-0.0, 0.0, -0.0, 1.0)))
ob_5.location = (-0.2825, -0.7793, 0.989)
ob_5.lineart.crease_threshold = 0.0
ob_6.parent = ob_but6
ob_6.matrix_parent_inverse = Matrix(((1.0, -0.0, -0.0, -0.285), (-0.0, 1.0, 0.0, 0.647), (-0.0, -0.0, 1.0, -0.9109), (-0.0, 0.0, -0.0, 1.0)))
ob_6.location = (0.1797, -0.7793, 0.989)
ob_6.lineart.crease_threshold = 0.0
ob_7.parent = ob_but7
ob_7.matrix_parent_inverse = Matrix(((1.0, -0.0, 0.0, 0.662), (-0.0, 1.0, -0.0, 0.2123), (-0.0, 0.0, 1.0, -0.9109), (-0.0, 0.0, -0.0, 1.0)))
ob_7.location = (-0.7651, -0.3719, 0.989)
ob_7.lineart.crease_threshold = 0.0
ob_8.parent = ob_but8
ob_8.matrix_parent_inverse = Matrix(((1.0, -0.0, 0.0, 0.1879), (-0.0, 1.0, -0.0, 0.2123), (-0.0, 0.0, 1.0, -0.9109), (-0.0, 0.0, -0.0, 1.0)))
ob_8.location = (-0.2874, -0.3719, 0.989)
ob_8.lineart.crease_threshold = 0.0
ob_9.parent = ob_but9
ob_9.matrix_parent_inverse = Matrix(((1.0, -0.0, -0.0, -0.285), (-0.0, 1.0, 0.0, 0.2123), (-0.0, -0.0, 1.0, -0.9109), (-0.0, 0.0, -0.0, 1.0)))
ob_9.location = (0.1797, -0.3559, 0.989)
ob_9.lineart.crease_threshold = 0.0

# ---- collection membership
col_collection_1.objects.link(ob_camera)
col_calculator.objects.link(ob_calc)
col_calculator.objects.link(ob_screen)
col_but.objects.link(ob_but0)
col_but.objects.link(ob_but1)
col_but.objects.link(ob_but2)
col_but.objects.link(ob_but3)
col_but.objects.link(ob_but4)
col_but.objects.link(ob_but5)
col_but.objects.link(ob_but6)
col_but.objects.link(ob_but7)
col_but.objects.link(ob_but8)
col_but.objects.link(ob_but9)
col_but.objects.link(ob_0)
col_but.objects.link(ob_1)
col_but.objects.link(ob_2)
col_but.objects.link(ob_3)
col_but.objects.link(ob_4)
col_but.objects.link(ob_5)
col_but.objects.link(ob_6)
col_but.objects.link(ob_7)
col_but.objects.link(ob_8)
col_but.objects.link(ob_9)

# ---- scene / render settings (as saved in the file)
scene.camera = ob_camera
scene.frame_start = 0; scene.frame_end = 250; scene.frame_set(0)
scene.render.engine = 'BLENDER_EEVEE_NEXT'
scene.render.resolution_percentage = 50
scene.render.dither_intensity = 0.0
scene.cycles.use_denoising = False
scene.cycles.samples = 128
scene.cycles.sampling_pattern = 'TABULATED_SOBOL'
scene.cycles.use_adaptive_sampling = False
scene.cycles.use_light_tree = False
scene.cycles.blur_glossy = 0.0
scene.cycles.sample_clamp_indirect = 0.0
scene.eevee.gi_cubemap_resolution = '256'
scene.view_settings.view_transform = 'Standard'
bpy.context.view_layer.update()
